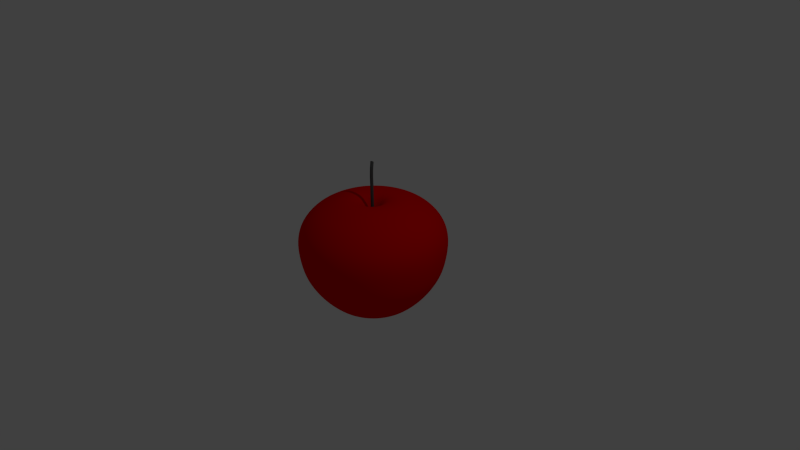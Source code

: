 # Source: apple.blend  (saved by Blender 2.73.0; exported with 4.5.12 LTS)
import bpy
from mathutils import Matrix  # noqa: F401  (used for matrix-valued properties, if any)

bpy.ops.wm.read_factory_settings(use_empty=True)
scene = bpy.context.scene
scene.name = 'Scene'

# ---- collections
col_collection_1 = bpy.data.collections.new('Collection 1'); scene.collection.children.link(col_collection_1)

# ---- materials (node trees are filled in below, after node groups)
mat_cable = bpy.data.materials.new('cable')
mat_cable.alpha_threshold = 0.0
mat_cable.use_transparent_shadow = False
mat_cable.diffuse_color = (0.08353, 0.08353, 0.08353, 1.0)
mat_cable.roughness = 0.5
mat_cable.specular_intensity = 0.005
mat_apple = bpy.data.materials.new('apple')
mat_apple.alpha_threshold = 0.0
mat_apple.use_transparent_shadow = False
mat_apple.diffuse_color = (0.8, 0.0, 0.0006319, 1.0)
mat_apple.roughness = 0.5
mat_apple.specular_intensity = 0.3

# ---- material node trees

# ---- world
world_world = bpy.data.worlds.new('World'); scene.world = world_world
world_world.color = (0.05088, 0.05088, 0.05088)
world_world.use_sun_shadow = False
world_world.sun_shadow_jitter_overblur = 0.0
world_world.cycles.sampling_method = 'MANUAL'
world_world.cycles.sample_map_resolution = 256

# ---- cameras
cam_camera = bpy.data.cameras.new('Camera')
cam_camera.clip_end = 100.0
cam_camera.lens = 35.0
cam_camera.sensor_width = 32.0
cam_camera.sensor_height = 18.0
cam_camera.ortho_scale = 7.314
cam_camera.dof.focus_distance = 0.0
cam_camera.dof.aperture_fstop = 128.0

# ---- lights
light_lamp = bpy.data.lights.new('Lamp', 'POINT')
light_lamp.transmission_factor = 0.0
light_lamp.cutoff_distance = 30.0
light_lamp.energy = 100.0
light_lamp.shadow_buffer_clip_start = 1.001
light_lamp.shadow_soft_size = 0.1
light_lamp.shadow_maximum_resolution = 0.006
light_lamp.use_absolute_resolution = True
light_lamp.cycles.use_multiple_importance_sampling = False

# ---- meshes
me_cilindro_001 = bpy.data.meshes.new('Cilindro.001')
me_cilindro_001.from_pydata([(0.0, 1.0, -1.0), (-3.181, 4.439, 0.9441), (0.1951, 0.9808, -1.0), (-3.003, 4.423, 0.9492), (0.3827, 0.9239, -1.0), (-2.839, 4.375, 0.9554), (0.5556, 0.8315, -1.0), (-2.696, 4.299, 0.9625), (0.7071, 0.7071, -1.0), (-2.579, 4.195, 0.9702), (0.8315, 0.5556, -1.0), (-2.493, 4.069, 0.9781), (0.9239, 0.3827, -1.0), (-2.442, 3.926, 0.986), (0.9808, 0.1951, -1.0), (-2.426, 3.77, 0.9936), (1.0, 7.55e-08, -1.0), (-2.447, 3.608, 1.001), (0.9808, -0.1951, -1.0), (-2.504, 3.446, 1.007), (0.9239, -0.3827, -1.0), (-2.594, 3.29, 1.012), (0.8315, -0.5556, -1.0), (-2.715, 3.146, 1.015), (0.7071, -0.7071, -1.0), (-2.861, 3.02, 1.017), (0.5556, -0.8315, -1.0), (-3.027, 2.917, 1.018), (0.3827, -0.9239, -1.0), (-3.207, 2.84, 1.017), (0.1951, -0.9808, -1.0), (-3.394, 2.793, 1.015), (-3.258e-07, -1.0, -1.0), (-3.58, 2.777, 1.011), (-0.1951, -0.9808, -1.0), (-3.758, 2.793, 1.006), (-0.3827, -0.9239, -1.0), (-3.922, 2.84, 0.9996), (-0.5556, -0.8315, -1.0), (-4.065, 2.917, 0.9925), (-0.7071, -0.7071, -1.0), (-4.182, 3.02, 0.9849), (-0.8315, -0.5556, -1.0), (-4.268, 3.146, 0.9769), (-0.9239, -0.3827, -1.0), (-4.319, 3.29, 0.969), (-0.9808, -0.1951, -1.0), (-4.335, 3.446, 0.9614), (-1.0, 9.656e-07, -1.0), (-4.314, 3.608, 0.9545), (-0.9808, 0.1951, -1.0), (-4.257, 3.77, 0.9484), (-0.9239, 0.3827, -1.0), (-4.167, 3.926, 0.9434), (-0.8315, 0.5556, -1.0), (-4.046, 4.069, 0.9398), (-0.7071, 0.7071, -1.0), (-3.9, 4.195, 0.9376), (-0.5556, 0.8315, -1.0), (-3.734, 4.299, 0.9369), (-0.3827, 0.9239, -1.0), (-3.554, 4.375, 0.9378), (-0.1951, 0.9808, -1.0), (-3.367, 4.423, 0.9402), (0.0, 1.0, 0.0), (0.1951, 0.9808, 0.0), (0.3827, 0.9239, 0.0), (0.5556, 0.8315, 0.0), (0.7071, 0.7071, 0.0), (0.8315, 0.5556, 0.0), (0.9239, 0.3827, 0.0), (0.9808, 0.1951, 0.0), (1.0, 7.55e-08, 0.0), (0.9808, -0.1951, 0.0), (0.9239, -0.3827, 0.0), (0.8315, -0.5556, 0.0), (0.7071, -0.7071, 0.0), (0.5556, -0.8315, 0.0), (0.3827, -0.9239, 0.0), (0.1951, -0.9808, 0.0), (-3.258e-07, -1.0, 0.0), (-0.1951, -0.9808, 0.0), (-0.3827, -0.9239, 0.0), (-0.5556, -0.8315, 0.0), (-0.7071, -0.7071, 0.0), (-0.8315, -0.5556, 0.0), (-0.9239, -0.3827, 0.0), (-0.9808, -0.1951, 0.0), (-1.0, 9.656e-07, 0.0), (-0.9808, 0.1951, 0.0), (-0.9239, 0.3827, 0.0), (-0.8315, 0.5556, 0.0), (-0.7071, 0.7071, 0.0), (-0.5556, 0.8315, 0.0), (-0.3827, 0.9239, 0.0), (-0.1951, 0.9808, 0.0), (-0.9889, 1.794, 0.5013), (-0.8008, 1.776, 0.5046), (-0.6227, 1.722, 0.5086), (-0.4615, 1.634, 0.513), (-0.3234, 1.515, 0.5177), (-0.2136, 1.371, 0.5225), (-0.1364, 1.206, 0.5272), (-0.09481, 1.028, 0.5317), (-0.09037, 0.8423, 0.5357), (-0.1232, 0.6566, 0.5392), (-0.1922, 0.4781, 0.5419), (-0.2946, 0.3135, 0.5438), (-0.4264, 0.1693, 0.5448), (-0.5827, 0.05095, 0.5449), (-0.7574, -0.037, 0.544), (-0.9437, -0.09116, 0.5422), (-1.135, -0.1094, 0.5396), (-1.323, -0.09116, 0.5363), (-1.501, -0.037, 0.5323), (-1.662, 0.05095, 0.5279), (-1.8, 0.1693, 0.5232), (-1.91, 0.3135, 0.5184), (-1.987, 0.4781, 0.5137), (-2.029, 0.6566, 0.5092), (-2.033, 0.8423, 0.5052), (-2.0, 1.028, 0.5017), (-1.931, 1.206, 0.499), (-1.829, 1.371, 0.4971), (-1.697, 1.515, 0.4961), (-1.541, 1.634, 0.496), (-1.366, 1.722, 0.4969), (-1.18, 1.776, 0.4986), (-1.982, 2.858, 0.7325), (-1.796, 2.836, 0.7363), (-1.621, 2.779, 0.7406), (-1.464, 2.689, 0.7454), (-1.331, 2.57, 0.7505), (-1.227, 2.425, 0.7556), (-1.156, 2.261, 0.7606), (-1.121, 2.084, 0.7652), (-1.123, 1.901, 0.7694), (-1.161, 1.719, 0.7728), (-1.236, 1.544, 0.7755), (-1.343, 1.384, 0.7773), (-1.478, 1.244, 0.7781), (-1.637, 1.131, 0.7779), (-1.813, 1.048, 0.7767), (-1.999, 0.9978, 0.7746), (-2.189, 0.9836, 0.7716), (-2.375, 1.005, 0.7678), (-2.55, 1.062, 0.7634), (-2.707, 1.152, 0.7586), (-2.84, 1.272, 0.7536), (-2.944, 1.416, 0.7485), (-3.015, 1.58, 0.7435), (-3.05, 1.757, 0.7388), (-3.048, 1.94, 0.7347), (-3.01, 2.122, 0.7312), (-2.935, 2.297, 0.7286), (-2.828, 2.457, 0.7268), (-2.693, 2.597, 0.726), (-2.534, 2.711, 0.7262), (-2.358, 2.794, 0.7274), (-2.172, 2.843, 0.7295), (-0.09511, 1.23, 0.2553), (0.08952, 1.173, 0.2568), (0.2586, 1.08, 0.2583), (0.4058, 0.9569, 0.2598), (0.5253, 0.8068, 0.2613), (0.6125, 0.6359, 0.2626), (0.6641, 0.4507, 0.2638), (0.6782, 0.2584, 0.2648), (0.6542, 0.06629, 0.2655), (0.5929, -0.1181, 0.266), (0.4968, -0.2878, 0.2662), (0.3696, -0.4363, 0.266), (0.2161, -0.5578, 0.2656), (0.04225, -0.6477, 0.2649), (-0.1453, -0.7025, 0.264), (-0.3393, -0.7202, 0.2628), (-0.5323, -0.7, 0.2615), (-0.7169, -0.6427, 0.2601), (-0.8861, -0.5505, 0.2586), (-1.033, -0.427, 0.257), (-1.153, -0.2768, 0.2556), (-1.24, -0.1059, 0.2542), (-1.292, 0.07927, 0.253), (-1.306, 0.2716, 0.2521), (-1.282, 0.4637, 0.2513), (-1.22, 0.6481, 0.2509), (-1.124, 0.8178, 0.2507), (-0.997, 0.9663, 0.2508), (-0.8435, 1.088, 0.2512), (-0.6697, 1.178, 0.2519), (-0.4821, 1.232, 0.2529), (-0.2881, 1.25, 0.254)], [], [(128, 1, 3, 129), (129, 3, 5, 130), (130, 5, 7, 131), (131, 7, 9, 132), (132, 9, 11, 133), (133, 11, 13, 134), (134, 13, 15, 135), (135, 15, 17, 136), (136, 17, 19, 137), (137, 19, 21, 138), (138, 21, 23, 139), (139, 23, 25, 140), (140, 25, 27, 141), (141, 27, 29, 142), (142, 29, 31, 143), (143, 31, 33, 144), (144, 33, 35, 145), (145, 35, 37, 146), (146, 37, 39, 147), (147, 39, 41, 148), (148, 41, 43, 149), (149, 43, 45, 150), (150, 45, 47, 151), (151, 47, 49, 152), (152, 49, 51, 153), (153, 51, 53, 154), (154, 53, 55, 155), (155, 55, 57, 156), (156, 57, 59, 157), (157, 59, 61, 158), (3, 1, 63, 61, 59, 57, 55, 53, 51, 49, 47, 45, 43, 41, 39, 37, 35, 33, 31, 29, 27, 25, 23, 21, 19, 17, 15, 13, 11, 9, 7, 5), (159, 63, 1, 128), (158, 61, 63, 159), (0, 2, 4, 6, 8, 10, 12, 14, 16, 18, 20, 22, 24, 26, 28, 30, 32, 34, 36, 38, 40, 42, 44, 46, 48, 50, 52, 54, 56, 58, 60, 62), (60, 94, 95, 62), (62, 95, 64, 0), (58, 93, 94, 60), (56, 92, 93, 58), (54, 91, 92, 56), (52, 90, 91, 54), (50, 89, 90, 52), (48, 88, 89, 50), (46, 87, 88, 48), (44, 86, 87, 46), (42, 85, 86, 44), (40, 84, 85, 42), (38, 83, 84, 40), (36, 82, 83, 38), (34, 81, 82, 36), (32, 80, 81, 34), (30, 79, 80, 32), (28, 78, 79, 30), (26, 77, 78, 28), (24, 76, 77, 26), (22, 75, 76, 24), (20, 74, 75, 22), (18, 73, 74, 20), (16, 72, 73, 18), (14, 71, 72, 16), (12, 70, 71, 14), (10, 69, 70, 12), (8, 68, 69, 10), (6, 67, 68, 8), (4, 66, 67, 6), (2, 65, 66, 4), (0, 64, 65, 2), (189, 126, 127, 190), (190, 127, 96, 191), (188, 125, 126, 189), (187, 124, 125, 188), (186, 123, 124, 187), (185, 122, 123, 186), (184, 121, 122, 185), (183, 120, 121, 184), (182, 119, 120, 183), (181, 118, 119, 182), (180, 117, 118, 181), (179, 116, 117, 180), (178, 115, 116, 179), (177, 114, 115, 178), (176, 113, 114, 177), (175, 112, 113, 176), (174, 111, 112, 175), (173, 110, 111, 174), (172, 109, 110, 173), (171, 108, 109, 172), (170, 107, 108, 171), (169, 106, 107, 170), (168, 105, 106, 169), (167, 104, 105, 168), (166, 103, 104, 167), (165, 102, 103, 166), (164, 101, 102, 165), (163, 100, 101, 164), (162, 99, 100, 163), (161, 98, 99, 162), (160, 97, 98, 161), (191, 96, 97, 160), (126, 158, 159, 127), (127, 159, 128, 96), (125, 157, 158, 126), (124, 156, 157, 125), (123, 155, 156, 124), (122, 154, 155, 123), (121, 153, 154, 122), (120, 152, 153, 121), (119, 151, 152, 120), (118, 150, 151, 119), (117, 149, 150, 118), (116, 148, 149, 117), (115, 147, 148, 116), (114, 146, 147, 115), (113, 145, 146, 114), (112, 144, 145, 113), (111, 143, 144, 112), (110, 142, 143, 111), (109, 141, 142, 110), (108, 140, 141, 109), (107, 139, 140, 108), (106, 138, 139, 107), (105, 137, 138, 106), (104, 136, 137, 105), (103, 135, 136, 104), (102, 134, 135, 103), (101, 133, 134, 102), (100, 132, 133, 101), (99, 131, 132, 100), (98, 130, 131, 99), (97, 129, 130, 98), (96, 128, 129, 97), (64, 191, 160, 65), (65, 160, 161, 66), (66, 161, 162, 67), (67, 162, 163, 68), (68, 163, 164, 69), (69, 164, 165, 70), (70, 165, 166, 71), (71, 166, 167, 72), (72, 167, 168, 73), (73, 168, 169, 74), (74, 169, 170, 75), (75, 170, 171, 76), (76, 171, 172, 77), (77, 172, 173, 78), (78, 173, 174, 79), (79, 174, 175, 80), (80, 175, 176, 81), (81, 176, 177, 82), (82, 177, 178, 83), (83, 178, 179, 84), (84, 179, 180, 85), (85, 180, 181, 86), (86, 181, 182, 87), (87, 182, 183, 88), (88, 183, 184, 89), (89, 184, 185, 90), (90, 185, 186, 91), (91, 186, 187, 92), (92, 187, 188, 93), (93, 188, 189, 94), (95, 190, 191, 64), (94, 189, 190, 95)])
me_cilindro_001.polygons.foreach_set('use_smooth', [True] * 162)
me_cilindro_001.materials.append(mat_cable)
me_cilindro_001.use_remesh_preserve_volume = False
me_cilindro_001.use_remesh_preserve_attributes = False
me_cilindro_001.use_mirror_vertex_groups = False
me_cilindro_001.update()
me_cilindro = bpy.data.meshes.new('Cilindro')
me_cilindro.from_pydata([], [], [])
me_cilindro.use_remesh_preserve_volume = False
me_cilindro.use_remesh_preserve_attributes = False
me_cilindro.use_mirror_vertex_groups = False
me_cilindro.update()
me_esfera_uv = bpy.data.meshes.new('Esfera UV')
me_esfera_uv.from_pydata([(-0.131, 1.514e-08, 0.6822), (-0.3827, 0.0, 0.718), (-0.5556, 0.0, 0.6662), (-0.7481, -4.536e-09, 0.5775), (-0.8965, -1.349e-08, 0.4282), (-0.9535, -2.457e-09, 0.295), (-0.967, 2.147e-09, 0.1504), (-0.9355, 6.376e-09, -0.03885), (-0.8941, 9.149e-09, -0.1738), (-0.821, 1.417e-08, -0.2987), (-0.7314, 1.357e-08, -0.4145), (-0.6246, 1.302e-08, -0.52), (-0.5046, 1.019e-08, -0.6136), (-0.3827, 0.0, -0.6643), (-0.2209, -5.264e-09, -0.7085), (-0.1285, 0.02556, 0.6822), (-0.3753, 0.07466, 0.718), (-0.5449, 0.1084, 0.6662), (-0.7337, 0.1459, 0.5775), (-0.8792, 0.1749, 0.4282), (-0.9352, 0.186, 0.295), (-0.9484, 0.1887, 0.1504), (-0.9175, 0.1825, -0.03885), (-0.8769, 0.1744, -0.1738), (-0.8053, 0.1602, -0.2987), (-0.7174, 0.1427, -0.4145), (-0.6126, 0.1219, -0.52), (-0.4949, 0.09845, -0.6136), (-0.3753, 0.07466, -0.6643), (-0.2166, 0.04309, -0.7085), (-0.121, 0.05013, 0.6822), (-0.3536, 0.1464, 0.718), (-0.5133, 0.2126, 0.6662), (-0.6912, 0.2863, 0.5775), (-0.8282, 0.3431, 0.4282), (-0.8809, 0.3649, 0.295), (-0.8934, 0.3701, 0.1504), (-0.8643, 0.358, -0.03885), (-0.8261, 0.3422, -0.1738), (-0.7585, 0.3142, -0.2987), (-0.6758, 0.2799, -0.4145), (-0.5771, 0.239, -0.52), (-0.4662, 0.1931, -0.6136), (-0.3536, 0.1464, -0.6643), (-0.2041, 0.08453, -0.7085), (-0.1089, 0.07278, 0.6822), (-0.3182, 0.2126, 0.718), (-0.4619, 0.3087, 0.6662), (-0.622, 0.4156, 0.5775), (-0.7454, 0.498, 0.4282), (-0.7928, 0.5297, 0.295), (-0.804, 0.5372, 0.1504), (-0.7779, 0.5197, -0.03885), (-0.7434, 0.4967, -0.1738), (-0.6827, 0.4561, -0.2987), (-0.6082, 0.4064, -0.4145), (-0.5194, 0.347, -0.52), (-0.4196, 0.2804, -0.6136), (-0.3182, 0.2126, -0.6643), (-0.1837, 0.1227, -0.7085), (-0.09263, 0.09263, 0.6822), (-0.2706, 0.2706, 0.718), (-0.3928, 0.3928, 0.6662), (-0.529, 0.529, 0.5775), (-0.6339, 0.6339, 0.4282), (-0.6742, 0.6742, 0.295), (-0.6838, 0.6838, 0.1504), (-0.6615, 0.6615, -0.03885), (-0.6322, 0.6322, -0.1738), (-0.5806, 0.5806, -0.2987), (-0.5172, 0.5172, -0.4145), (-0.4417, 0.4417, -0.52), (-0.3568, 0.3568, -0.6136), (-0.2706, 0.2706, -0.6643), (-0.1562, 0.1562, -0.7085), (-0.07278, 0.1089, 0.6822), (-0.2126, 0.3182, 0.718), (-0.3087, 0.4619, 0.6662), (-0.4156, 0.622, 0.5775), (-0.498, 0.7454, 0.4282), (-0.5297, 0.7928, 0.295), (-0.5372, 0.804, 0.1504), (-0.5197, 0.7779, -0.03885), (-0.4967, 0.7434, -0.1738), (-0.4561, 0.6827, -0.2987), (-0.4064, 0.6082, -0.4145), (-0.347, 0.5194, -0.52), (-0.2804, 0.4196, -0.6136), (-0.2126, 0.3182, -0.6643), (-0.1227, 0.1837, -0.7085), (-0.05013, 0.121, 0.6822), (-0.1464, 0.3536, 0.718), (-0.2126, 0.5133, 0.6662), (-0.2863, 0.6912, 0.5775), (-0.3431, 0.8282, 0.4282), (-0.3649, 0.8809, 0.295), (-0.3701, 0.8934, 0.1504), (-0.358, 0.8643, -0.03885), (-0.3422, 0.8261, -0.1738), (-0.3142, 0.7585, -0.2987), (-0.2799, 0.6758, -0.4145), (-0.239, 0.5771, -0.52), (-0.1931, 0.4662, -0.6136), (-0.1464, 0.3536, -0.6643), (-0.08453, 0.2041, -0.7085), (-0.02556, 0.1285, 0.6822), (-0.07466, 0.3753, 0.718), (-0.1084, 0.5449, 0.6662), (-0.1459, 0.7337, 0.5775), (-0.1749, 0.8792, 0.4282), (-0.186, 0.9352, 0.295), (-0.1887, 0.9484, 0.1504), (-0.1825, 0.9175, -0.03885), (-0.1744, 0.8769, -0.1738), (-0.1602, 0.8053, -0.2987), (-0.1427, 0.7174, -0.4145), (-0.1219, 0.6126, -0.52), (-0.09845, 0.4949, -0.6136), (-0.07466, 0.3753, -0.6643), (-0.04309, 0.2166, -0.7085), (3.208e-07, 0.131, 0.6822), (3.192e-07, 0.3827, 0.718), (3.117e-07, 0.5556, 0.6662), (3.234e-07, 0.7481, 0.5775), (3.422e-07, 0.8965, 0.4282), (2.742e-07, 0.9535, 0.295), (3.919e-07, 0.967, 0.1504), (3.686e-07, 0.9355, -0.03885), (3.82e-07, 0.8941, -0.1738), (2.332e-07, 0.821, -0.2987), (3.254e-07, 0.7314, -0.4145), (3.129e-07, 0.6246, -0.52), (3.334e-07, 0.5046, -0.6136), (3.043e-07, 0.3827, -0.6643), (3.076e-07, 0.2209, -0.7085), (0.02556, 0.1285, 0.6822), (0.07466, 0.3753, 0.718), (0.1084, 0.5449, 0.6662), (0.1459, 0.7337, 0.5775), (0.1749, 0.8792, 0.4282), (0.186, 0.9352, 0.295), (0.1887, 0.9484, 0.1504), (0.1825, 0.9175, -0.03885), (0.1744, 0.8769, -0.1738), (0.1602, 0.8053, -0.2987), (0.1427, 0.7174, -0.4145), (0.1219, 0.6126, -0.52), (0.09845, 0.4949, -0.6136), (0.07466, 0.3753, -0.6643), (0.04309, 0.2166, -0.7085), (0.05013, 0.121, 0.6822), (0.1464, 0.3536, 0.718), (0.2126, 0.5133, 0.6662), (0.2863, 0.6912, 0.5775), (0.3431, 0.8282, 0.4282), (0.3649, 0.8809, 0.295), (0.3701, 0.8934, 0.1504), (0.358, 0.8643, -0.03885), (0.3422, 0.8261, -0.1738), (0.3142, 0.7585, -0.2987), (0.2799, 0.6758, -0.4145), (0.239, 0.5771, -0.52), (0.1931, 0.4662, -0.6136), (0.1464, 0.3536, -0.6643), (0.08453, 0.2041, -0.7085), (0.07278, 0.1089, 0.6822), (0.2126, 0.3182, 0.718), (0.3087, 0.4619, 0.6662), (0.4156, 0.622, 0.5775), (0.498, 0.7454, 0.4282), (0.5297, 0.7928, 0.295), (0.5372, 0.804, 0.1504), (0.5197, 0.7779, -0.03885), (0.4967, 0.7434, -0.1738), (0.4561, 0.6827, -0.2987), (0.4064, 0.6082, -0.4145), (0.347, 0.5194, -0.52), (0.2804, 0.4196, -0.6136), (0.2126, 0.3182, -0.6643), (0.1227, 0.1837, -0.7085), (0.09263, 0.09263, 0.6822), (0.2706, 0.2706, 0.718), (0.3928, 0.3928, 0.6662), (0.529, 0.529, 0.5775), (0.6339, 0.6339, 0.4282), (0.6742, 0.6742, 0.295), (0.6838, 0.6838, 0.1504), (0.6615, 0.6615, -0.03885), (0.6322, 0.6322, -0.1738), (0.5806, 0.5806, -0.2987), (0.5172, 0.5172, -0.4145), (0.4417, 0.4417, -0.52), (0.3568, 0.3568, -0.6136), (0.2706, 0.2706, -0.6643), (0.1562, 0.1562, -0.7085), (0.1089, 0.07278, 0.6822), (0.3182, 0.2126, 0.718), (0.4619, 0.3087, 0.6662), (0.622, 0.4156, 0.5775), (0.7454, 0.498, 0.4282), (0.7928, 0.5297, 0.295), (0.804, 0.5372, 0.1504), (0.7779, 0.5197, -0.03885), (0.7434, 0.4967, -0.1738), (0.6827, 0.4561, -0.2987), (0.6082, 0.4064, -0.4145), (0.5194, 0.347, -0.52), (0.4196, 0.2804, -0.6136), (0.3182, 0.2126, -0.6643), (0.1837, 0.1227, -0.7085), (0.121, 0.05013, 0.6822), (0.3536, 0.1464, 0.718), (0.5133, 0.2126, 0.6662), (0.6912, 0.2863, 0.5775), (0.8282, 0.3431, 0.4282), (0.8809, 0.3649, 0.295), (0.8934, 0.3701, 0.1504), (0.8643, 0.358, -0.03885), (0.8261, 0.3422, -0.1738), (0.7585, 0.3142, -0.2987), (0.6758, 0.2799, -0.4145), (0.5771, 0.239, -0.52), (0.4662, 0.1931, -0.6136), (0.3536, 0.1464, -0.6643), (0.2041, 0.08453, -0.7085), (0.1285, 0.02556, 0.6822), (0.3753, 0.07466, 0.718), (0.5449, 0.1084, 0.6662), (0.7337, 0.1459, 0.5775), (0.8792, 0.1749, 0.4282), (0.9352, 0.186, 0.295), (0.9484, 0.1887, 0.1504), (0.9175, 0.1825, -0.03885), (0.8769, 0.1744, -0.1738), (0.8053, 0.1602, -0.2987), (0.7174, 0.1427, -0.4145), (0.6126, 0.1219, -0.52), (0.4949, 0.09845, -0.6136), (0.3753, 0.07466, -0.6643), (0.2166, 0.04309, -0.7085), (0.131, 1.03e-08, 0.6822), (0.3827, 4.122e-08, 0.718), (0.5556, 2.632e-08, 0.6662), (0.7481, -3.187e-08, 0.5775), (0.8965, -1.056e-07, 0.4282), (0.9535, 6.315e-08, 0.295), (0.967, -8.209e-08, 0.1504), (0.9355, -8.75e-08, -0.03885), (0.8941, -6.874e-08, -0.1738), (0.821, 7.066e-08, -0.2987), (0.7314, -6.159e-08, -0.4145), (0.6246, -9.805e-09, -0.52), (0.5046, 2.562e-10, -0.6136), (0.3827, 3.964e-09, -0.6643), (0.2209, -7.76e-10, -0.7085), (0.1285, -0.02556, 0.6822), (0.3753, -0.07466, 0.718), (0.5449, -0.1084, 0.6662), (0.7337, -0.1459, 0.5775), (0.8792, -0.1749, 0.4282), (0.9352, -0.186, 0.295), (0.9484, -0.1887, 0.1504), (0.9175, -0.1825, -0.03885), (0.8769, -0.1744, -0.1738), (0.8053, -0.1602, -0.2987), (0.7174, -0.1427, -0.4145), (0.6126, -0.1219, -0.52), (0.4949, -0.09845, -0.6136), (0.3753, -0.07466, -0.6643), (0.2166, -0.04309, -0.7085), (0.121, -0.05013, 0.6822), (0.3536, -0.1464, 0.718), (0.5133, -0.2126, 0.6662), (0.6912, -0.2863, 0.5775), (0.8282, -0.3431, 0.4282), (0.8809, -0.3649, 0.295), (0.8934, -0.3701, 0.1504), (0.8643, -0.358, -0.03885), (0.8261, -0.3422, -0.1738), (0.7585, -0.3142, -0.2987), (0.6758, -0.2799, -0.4145), (0.5771, -0.239, -0.52), (0.4662, -0.1931, -0.6136), (0.3536, -0.1464, -0.6643), (0.2041, -0.08453, -0.7085), (0.1089, -0.07278, 0.6822), (0.3182, -0.2126, 0.718), (0.4619, -0.3087, 0.6662), (0.622, -0.4156, 0.5775), (0.7454, -0.498, 0.4282), (0.7928, -0.5297, 0.295), (0.804, -0.5372, 0.1504), (0.7779, -0.5197, -0.03885), (0.7434, -0.4967, -0.1738), (0.6827, -0.4561, -0.2987), (0.6082, -0.4064, -0.4145), (0.5194, -0.347, -0.52), (0.4196, -0.2804, -0.6136), (0.3182, -0.2126, -0.6643), (0.1837, -0.1227, -0.7085), (0.09263, -0.09263, 0.6822), (0.2706, -0.2706, 0.718), (0.3928, -0.3928, 0.6662), (0.529, -0.529, 0.5775), (0.6339, -0.6339, 0.4282), (0.6742, -0.6742, 0.295), (0.6838, -0.6838, 0.1504), (0.6615, -0.6615, -0.03885), (0.6322, -0.6322, -0.1738), (0.5806, -0.5806, -0.2987), (0.5172, -0.5172, -0.4145), (0.4417, -0.4417, -0.52), (0.3568, -0.3568, -0.6136), (0.2706, -0.2706, -0.6643), (0.1562, -0.1562, -0.7085), (0.07278, -0.1089, 0.6822), (0.2126, -0.3182, 0.718), (0.3087, -0.4619, 0.6662), (0.4156, -0.622, 0.5775), (0.498, -0.7454, 0.4282), (0.5297, -0.7928, 0.295), (0.5372, -0.804, 0.1504), (0.5197, -0.7779, -0.03885), (0.4967, -0.7434, -0.1738), (0.4561, -0.6827, -0.2987), (0.4064, -0.6082, -0.4145), (0.347, -0.5194, -0.52), (0.2804, -0.4196, -0.6136), (0.2126, -0.3182, -0.6643), (0.1227, -0.1837, -0.7085), (3.258e-07, 0.0, -0.6048), (0.05013, -0.121, 0.6822), (0.1464, -0.3536, 0.718), (0.2126, -0.5133, 0.6662), (0.2863, -0.6912, 0.5775), (0.3431, -0.8282, 0.4282), (0.3649, -0.8809, 0.295), (0.3701, -0.8934, 0.1504), (0.358, -0.8643, -0.03885), (0.3422, -0.8261, -0.1738), (0.3142, -0.7585, -0.2987), (0.2799, -0.6758, -0.4145), (0.239, -0.5771, -0.52), (0.1931, -0.4662, -0.6136), (0.1464, -0.3536, -0.6643), (0.08453, -0.2041, -0.7085), (0.02556, -0.1285, 0.6822), (0.07466, -0.3753, 0.718), (0.1084, -0.5449, 0.6662), (0.1459, -0.7337, 0.5775), (0.1749, -0.8792, 0.4282), (0.186, -0.9352, 0.295), (0.1887, -0.9484, 0.1504), (0.1825, -0.9175, -0.03885), (0.1744, -0.8769, -0.1738), (0.1602, -0.8053, -0.2987), (0.1427, -0.7174, -0.4145), (0.1219, -0.6126, -0.52), (0.09845, -0.4949, -0.6136), (0.07466, -0.3753, -0.6643), (0.04309, -0.2166, -0.7085), (3.108e-07, -0.131, 0.6822), (2.819e-07, -0.3827, 0.718), (2.819e-07, -0.5556, 0.6662), (1.816e-07, -0.7481, 0.5775), (1.333e-07, -0.8965, 0.4282), (3.204e-07, -0.9535, 0.295), (9.804e-08, -0.967, 0.1504), (1.456e-07, -0.9355, -0.03885), (1.104e-07, -0.8941, -0.1738), (3.127e-07, -0.821, -0.2987), (1.55e-07, -0.7314, -0.4145), (1.944e-07, -0.6246, -0.52), (2.59e-07, -0.5046, -0.6136), (2.521e-07, -0.3827, -0.6643), (3.16e-07, -0.2209, -0.7085), (-0.02556, -0.1285, 0.6822), (-0.07466, -0.3753, 0.718), (-0.1084, -0.5449, 0.6662), (-0.1459, -0.7337, 0.5775), (-0.1749, -0.8792, 0.4282), (-0.186, -0.9352, 0.295), (-0.1887, -0.9484, 0.1504), (-0.1825, -0.9175, -0.03885), (-0.1744, -0.8769, -0.1738), (-0.1602, -0.8053, -0.2987), (-0.1427, -0.7174, -0.4145), (-0.1219, -0.6126, -0.52), (-0.09845, -0.4949, -0.6136), (-0.07466, -0.3753, -0.6643), (-0.04309, -0.2166, -0.7085), (-0.05013, -0.121, 0.6822), (-0.1464, -0.3536, 0.718), (-0.2126, -0.5133, 0.6662), (-0.2863, -0.6912, 0.5775), (-0.3431, -0.8282, 0.4282), (-0.3649, -0.8809, 0.295), (-0.3701, -0.8934, 0.1504), (-0.358, -0.8643, -0.03885), (-0.3422, -0.8261, -0.1738), (-0.3142, -0.7585, -0.2987), (-0.2799, -0.6758, -0.4145), (-0.239, -0.5771, -0.52), (-0.1931, -0.4662, -0.6136), (-0.1464, -0.3536, -0.6643), (-0.08453, -0.2041, -0.7085), (-0.07278, -0.1089, 0.6822), (-0.2126, -0.3182, 0.718), (-0.3087, -0.4619, 0.6662), (-0.4156, -0.622, 0.5775), (-0.498, -0.7454, 0.4282), (-0.5297, -0.7928, 0.295), (-0.5372, -0.804, 0.1504), (-0.5197, -0.7779, -0.03885), (-0.4967, -0.7434, -0.1738), (-0.4561, -0.6827, -0.2987), (-0.4064, -0.6082, -0.4145), (-0.347, -0.5194, -0.52), (-0.2804, -0.4196, -0.6136), (-0.2126, -0.3182, -0.6643), (-0.1227, -0.1837, -0.7085), (-0.09263, -0.09263, 0.6822), (-0.2706, -0.2706, 0.718), (-0.3928, -0.3928, 0.6662), (-0.529, -0.529, 0.5775), (-0.6339, -0.6339, 0.4282), (-0.6742, -0.6742, 0.295), (-0.6838, -0.6838, 0.1504), (-0.6615, -0.6615, -0.03885), (-0.6322, -0.6322, -0.1738), (-0.5806, -0.5806, -0.2987), (-0.5172, -0.5172, -0.4145), (-0.4417, -0.4417, -0.52), (-0.3568, -0.3568, -0.6136), (-0.2706, -0.2706, -0.6643), (-0.1562, -0.1562, -0.7085), (-0.1089, -0.07278, 0.6822), (-0.3182, -0.2126, 0.718), (-0.4619, -0.3087, 0.6662), (-0.622, -0.4156, 0.5775), (-0.7454, -0.498, 0.4282), (-0.7928, -0.5297, 0.295), (-0.804, -0.5372, 0.1504), (-0.7779, -0.5197, -0.03885), (-0.7434, -0.4967, -0.1738), (-0.6827, -0.4561, -0.2987), (-0.6082, -0.4064, -0.4145), (-0.5194, -0.347, -0.52), (-0.4196, -0.2804, -0.6136), (-0.3182, -0.2126, -0.6643), (-0.1837, -0.1227, -0.7085), (2.48e-08, -1.247e-07, 0.4653), (-0.121, -0.05013, 0.6822), (-0.3536, -0.1464, 0.718), (-0.5133, -0.2126, 0.6662), (-0.6912, -0.2863, 0.5775), (-0.8282, -0.3431, 0.4282), (-0.8809, -0.3649, 0.295), (-0.8934, -0.3701, 0.1504), (-0.8643, -0.358, -0.03885), (-0.8261, -0.3422, -0.1738), (-0.7585, -0.3142, -0.2987), (-0.6758, -0.2799, -0.4145), (-0.5771, -0.239, -0.52), (-0.4662, -0.1931, -0.6136), (-0.3536, -0.1464, -0.6643), (-0.2041, -0.08453, -0.7085), (-0.1285, -0.02556, 0.6822), (-0.3753, -0.07466, 0.718), (-0.5449, -0.1084, 0.6662), (-0.7337, -0.1459, 0.5775), (-0.8792, -0.1749, 0.4282), (-0.9352, -0.186, 0.295), (-0.9484, -0.1887, 0.1504), (-0.9175, -0.1825, -0.03885), (-0.8769, -0.1744, -0.1738), (-0.8053, -0.1602, -0.2987), (-0.7174, -0.1427, -0.4145), (-0.6126, -0.1219, -0.52), (-0.4949, -0.09845, -0.6136), (-0.3753, -0.07466, -0.6643), (-0.2166, -0.04309, -0.7085), (-0.233, 1.519e-08, 0.7177), (-0.2286, 0.04546, 0.7177), (-0.2153, 0.08918, 0.7177), (-0.1938, 0.1295, 0.7177), (-0.1648, 0.1648, 0.7177), (-0.1295, 0.1938, 0.7177), (-0.08918, 0.2153, 0.7177), (-0.04546, 0.2286, 0.7177), (3.177e-07, 0.233, 0.7177), (0.04546, 0.2286, 0.7177), (0.08918, 0.2153, 0.7177), (0.1295, 0.1938, 0.7177), (0.1648, 0.1648, 0.7177), (0.1938, 0.1295, 0.7177), (0.2153, 0.08918, 0.7177), (0.2286, 0.04546, 0.7177), (0.233, 2.977e-08, 0.7177), (0.2286, -0.04546, 0.7177), (0.2153, -0.08918, 0.7177), (0.1938, -0.1295, 0.7177), (0.1648, -0.1648, 0.7177), (0.1295, -0.1938, 0.7177), (0.08918, -0.2153, 0.7177), (0.04546, -0.2286, 0.7177), (2.965e-07, -0.233, 0.7177), (-0.04546, -0.2286, 0.7177), (-0.08918, -0.2153, 0.7177), (-0.1295, -0.1938, 0.7177), (-0.1648, -0.1648, 0.7177), (-0.1938, -0.1295, 0.7177), (-0.2153, -0.08918, 0.7177), (-0.2286, -0.04546, 0.7177)], [], [(9, 8, 23, 24), (7, 6, 21, 22), (5, 4, 19, 20), (3, 2, 17, 18), (14, 13, 28, 29), (482, 0, 15, 483), (12, 11, 26, 27), (10, 9, 24, 25), (8, 7, 22, 23), (6, 5, 20, 21), (4, 3, 18, 19), (2, 1, 16, 17), (13, 12, 27, 28), (11, 10, 25, 26), (19, 18, 33, 34), (17, 16, 31, 32), (28, 27, 42, 43), (26, 25, 40, 41), (24, 23, 38, 39), (22, 21, 36, 37), (20, 19, 34, 35), (18, 17, 32, 33), (29, 28, 43, 44), (483, 15, 30, 484), (27, 26, 41, 42), (25, 24, 39, 40), (23, 22, 37, 38), (21, 20, 35, 36), (34, 33, 48, 49), (32, 31, 46, 47), (43, 42, 57, 58), (41, 40, 55, 56), (39, 38, 53, 54), (37, 36, 51, 52), (35, 34, 49, 50), (33, 32, 47, 48), (44, 43, 58, 59), (484, 30, 45, 485), (42, 41, 56, 57), (40, 39, 54, 55), (38, 37, 52, 53), (36, 35, 50, 51), (49, 48, 63, 64), (47, 46, 61, 62), (58, 57, 72, 73), (56, 55, 70, 71), (54, 53, 68, 69), (52, 51, 66, 67), (50, 49, 64, 65), (48, 47, 62, 63), (59, 58, 73, 74), (485, 45, 60, 486), (57, 56, 71, 72), (55, 54, 69, 70), (53, 52, 67, 68), (51, 50, 65, 66), (64, 63, 78, 79), (62, 61, 76, 77), (73, 72, 87, 88), (71, 70, 85, 86), (69, 68, 83, 84), (67, 66, 81, 82), (65, 64, 79, 80), (63, 62, 77, 78), (74, 73, 88, 89), (486, 60, 75, 487), (72, 71, 86, 87), (70, 69, 84, 85), (68, 67, 82, 83), (66, 65, 80, 81), (79, 78, 93, 94), (77, 76, 91, 92), (88, 87, 102, 103), (86, 85, 100, 101), (84, 83, 98, 99), (82, 81, 96, 97), (80, 79, 94, 95), (78, 77, 92, 93), (89, 88, 103, 104), (487, 75, 90, 488), (87, 86, 101, 102), (85, 84, 99, 100), (83, 82, 97, 98), (81, 80, 95, 96), (94, 93, 108, 109), (92, 91, 106, 107), (103, 102, 117, 118), (101, 100, 115, 116), (99, 98, 113, 114), (97, 96, 111, 112), (95, 94, 109, 110), (93, 92, 107, 108), (104, 103, 118, 119), (488, 90, 105, 489), (102, 101, 116, 117), (100, 99, 114, 115), (98, 97, 112, 113), (96, 95, 110, 111), (109, 108, 123, 124), (107, 106, 121, 122), (118, 117, 132, 133), (116, 115, 130, 131), (114, 113, 128, 129), (112, 111, 126, 127), (110, 109, 124, 125), (108, 107, 122, 123), (119, 118, 133, 134), (489, 105, 120, 490), (117, 116, 131, 132), (115, 114, 129, 130), (113, 112, 127, 128), (111, 110, 125, 126), (124, 123, 138, 139), (122, 121, 136, 137), (133, 132, 147, 148), (131, 130, 145, 146), (129, 128, 143, 144), (127, 126, 141, 142), (125, 124, 139, 140), (123, 122, 137, 138), (134, 133, 148, 149), (490, 120, 135, 491), (132, 131, 146, 147), (130, 129, 144, 145), (128, 127, 142, 143), (126, 125, 140, 141), (139, 138, 153, 154), (137, 136, 151, 152), (148, 147, 162, 163), (146, 145, 160, 161), (144, 143, 158, 159), (142, 141, 156, 157), (140, 139, 154, 155), (138, 137, 152, 153), (149, 148, 163, 164), (491, 135, 150, 492), (147, 146, 161, 162), (145, 144, 159, 160), (143, 142, 157, 158), (141, 140, 155, 156), (154, 153, 168, 169), (152, 151, 166, 167), (163, 162, 177, 178), (161, 160, 175, 176), (159, 158, 173, 174), (157, 156, 171, 172), (155, 154, 169, 170), (153, 152, 167, 168), (164, 163, 178, 179), (492, 150, 165, 493), (162, 161, 176, 177), (160, 159, 174, 175), (158, 157, 172, 173), (156, 155, 170, 171), (169, 168, 183, 184), (167, 166, 181, 182), (178, 177, 192, 193), (176, 175, 190, 191), (174, 173, 188, 189), (172, 171, 186, 187), (170, 169, 184, 185), (168, 167, 182, 183), (179, 178, 193, 194), (493, 165, 180, 494), (177, 176, 191, 192), (175, 174, 189, 190), (173, 172, 187, 188), (171, 170, 185, 186), (184, 183, 198, 199), (182, 181, 196, 197), (193, 192, 207, 208), (191, 190, 205, 206), (189, 188, 203, 204), (187, 186, 201, 202), (185, 184, 199, 200), (183, 182, 197, 198), (194, 193, 208, 209), (494, 180, 195, 495), (192, 191, 206, 207), (190, 189, 204, 205), (188, 187, 202, 203), (186, 185, 200, 201), (199, 198, 213, 214), (197, 196, 211, 212), (208, 207, 222, 223), (206, 205, 220, 221), (204, 203, 218, 219), (202, 201, 216, 217), (200, 199, 214, 215), (198, 197, 212, 213), (209, 208, 223, 224), (495, 195, 210, 496), (207, 206, 221, 222), (205, 204, 219, 220), (203, 202, 217, 218), (201, 200, 215, 216), (214, 213, 228, 229), (212, 211, 226, 227), (223, 222, 237, 238), (221, 220, 235, 236), (219, 218, 233, 234), (217, 216, 231, 232), (215, 214, 229, 230), (213, 212, 227, 228), (224, 223, 238, 239), (496, 210, 225, 497), (222, 221, 236, 237), (220, 219, 234, 235), (218, 217, 232, 233), (216, 215, 230, 231), (229, 228, 243, 244), (227, 226, 241, 242), (238, 237, 252, 253), (236, 235, 250, 251), (234, 233, 248, 249), (232, 231, 246, 247), (230, 229, 244, 245), (228, 227, 242, 243), (239, 238, 253, 254), (497, 225, 240, 498), (237, 236, 251, 252), (235, 234, 249, 250), (233, 232, 247, 248), (231, 230, 245, 246), (244, 243, 258, 259), (242, 241, 256, 257), (253, 252, 267, 268), (251, 250, 265, 266), (249, 248, 263, 264), (247, 246, 261, 262), (245, 244, 259, 260), (243, 242, 257, 258), (254, 253, 268, 269), (498, 240, 255, 499), (252, 251, 266, 267), (250, 249, 264, 265), (248, 247, 262, 263), (246, 245, 260, 261), (259, 258, 273, 274), (257, 256, 271, 272), (268, 267, 282, 283), (266, 265, 280, 281), (264, 263, 278, 279), (262, 261, 276, 277), (260, 259, 274, 275), (258, 257, 272, 273), (269, 268, 283, 284), (499, 255, 270, 500), (267, 266, 281, 282), (265, 264, 279, 280), (263, 262, 277, 278), (261, 260, 275, 276), (274, 273, 288, 289), (272, 271, 286, 287), (283, 282, 297, 298), (281, 280, 295, 296), (279, 278, 293, 294), (277, 276, 291, 292), (275, 274, 289, 290), (273, 272, 287, 288), (284, 283, 298, 299), (500, 270, 285, 501), (282, 281, 296, 297), (280, 279, 294, 295), (278, 277, 292, 293), (276, 275, 290, 291), (289, 288, 303, 304), (287, 286, 301, 302), (298, 297, 312, 313), (296, 295, 310, 311), (294, 293, 308, 309), (292, 291, 306, 307), (290, 289, 304, 305), (288, 287, 302, 303), (299, 298, 313, 314), (501, 285, 300, 502), (297, 296, 311, 312), (295, 294, 309, 310), (293, 292, 307, 308), (291, 290, 305, 306), (304, 303, 318, 319), (302, 301, 316, 317), (313, 312, 327, 328), (311, 310, 325, 326), (309, 308, 323, 324), (307, 306, 321, 322), (305, 304, 319, 320), (303, 302, 317, 318), (314, 313, 328, 329), (502, 300, 315, 503), (312, 311, 326, 327), (310, 309, 324, 325), (308, 307, 322, 323), (306, 305, 320, 321), (319, 318, 334, 335), (317, 316, 332, 333), (328, 327, 343, 344), (326, 325, 341, 342), (324, 323, 339, 340), (322, 321, 337, 338), (320, 319, 335, 336), (318, 317, 333, 334), (329, 328, 344, 345), (503, 315, 331, 504), (327, 326, 342, 343), (325, 324, 340, 341), (323, 322, 338, 339), (321, 320, 336, 337), (335, 334, 349, 350), (333, 332, 347, 348), (344, 343, 358, 359), (342, 341, 356, 357), (340, 339, 354, 355), (338, 337, 352, 353), (336, 335, 350, 351), (334, 333, 348, 349), (345, 344, 359, 360), (504, 331, 346, 505), (343, 342, 357, 358), (341, 340, 355, 356), (339, 338, 353, 354), (337, 336, 351, 352), (350, 349, 364, 365), (348, 347, 362, 363), (359, 358, 373, 374), (357, 356, 371, 372), (355, 354, 369, 370), (353, 352, 367, 368), (351, 350, 365, 366), (349, 348, 363, 364), (360, 359, 374, 375), (505, 346, 361, 506), (358, 357, 372, 373), (356, 355, 370, 371), (354, 353, 368, 369), (352, 351, 366, 367), (365, 364, 379, 380), (363, 362, 377, 378), (374, 373, 388, 389), (372, 371, 386, 387), (370, 369, 384, 385), (368, 367, 382, 383), (366, 365, 380, 381), (364, 363, 378, 379), (375, 374, 389, 390), (506, 361, 376, 507), (373, 372, 387, 388), (371, 370, 385, 386), (369, 368, 383, 384), (367, 366, 381, 382), (380, 379, 394, 395), (378, 377, 392, 393), (389, 388, 403, 404), (387, 386, 401, 402), (385, 384, 399, 400), (383, 382, 397, 398), (381, 380, 395, 396), (379, 378, 393, 394), (390, 389, 404, 405), (507, 376, 391, 508), (388, 387, 402, 403), (386, 385, 400, 401), (384, 383, 398, 399), (382, 381, 396, 397), (395, 394, 409, 410), (393, 392, 407, 408), (404, 403, 418, 419), (402, 401, 416, 417), (400, 399, 414, 415), (398, 397, 412, 413), (396, 395, 410, 411), (394, 393, 408, 409), (405, 404, 419, 420), (508, 391, 406, 509), (403, 402, 417, 418), (401, 400, 415, 416), (399, 398, 413, 414), (397, 396, 411, 412), (410, 409, 424, 425), (408, 407, 422, 423), (419, 418, 433, 434), (417, 416, 431, 432), (415, 414, 429, 430), (413, 412, 427, 428), (411, 410, 425, 426), (409, 408, 423, 424), (420, 419, 434, 435), (509, 406, 421, 510), (418, 417, 432, 433), (416, 415, 430, 431), (414, 413, 428, 429), (412, 411, 426, 427), (425, 424, 439, 440), (423, 422, 437, 438), (434, 433, 448, 449), (432, 431, 446, 447), (430, 429, 444, 445), (428, 427, 442, 443), (426, 425, 440, 441), (424, 423, 438, 439), (435, 434, 449, 450), (510, 421, 436, 511), (433, 432, 447, 448), (431, 430, 445, 446), (429, 428, 443, 444), (427, 426, 441, 442), (440, 439, 455, 456), (438, 437, 453, 454), (449, 448, 464, 465), (447, 446, 462, 463), (445, 444, 460, 461), (443, 442, 458, 459), (441, 440, 456, 457), (439, 438, 454, 455), (450, 449, 465, 466), (511, 436, 452, 512), (448, 447, 463, 464), (446, 445, 461, 462), (444, 443, 459, 460), (442, 441, 457, 458), (456, 455, 470, 471), (454, 453, 468, 469), (465, 464, 479, 480), (463, 462, 477, 478), (461, 460, 475, 476), (459, 458, 473, 474), (457, 456, 471, 472), (455, 454, 469, 470), (466, 465, 480, 481), (512, 452, 467, 513), (464, 463, 478, 479), (462, 461, 476, 477), (460, 459, 474, 475), (458, 457, 472, 473), (330, 14, 29), (0, 451, 15), (330, 29, 44), (15, 451, 30), (330, 44, 59), (30, 451, 45), (330, 59, 74), (45, 451, 60), (330, 74, 89), (60, 451, 75), (330, 89, 104), (75, 451, 90), (330, 104, 119), (90, 451, 105), (330, 119, 134), (105, 451, 120), (330, 134, 149), (120, 451, 135), (330, 149, 164), (135, 451, 150), (330, 164, 179), (150, 451, 165), (330, 179, 194), (165, 451, 180), (330, 194, 209), (180, 451, 195), (330, 209, 224), (195, 451, 210), (330, 224, 239), (210, 451, 225), (330, 239, 254), (225, 451, 240), (330, 254, 269), (240, 451, 255), (330, 269, 284), (255, 451, 270), (330, 284, 299), (270, 451, 285), (330, 299, 314), (285, 451, 300), (330, 314, 329), (300, 451, 315), (330, 329, 345), (315, 451, 331), (330, 345, 360), (331, 451, 346), (330, 360, 375), (346, 451, 361), (330, 375, 390), (361, 451, 376), (330, 390, 405), (376, 451, 391), (330, 405, 420), (391, 451, 406), (330, 420, 435), (406, 451, 421), (330, 435, 450), (421, 451, 436), (330, 450, 466), (436, 451, 452), (330, 466, 481), (452, 451, 467), (471, 470, 3, 4), (330, 481, 14), (469, 468, 1, 2), (480, 479, 12, 13), (467, 451, 0), (478, 477, 10, 11), (476, 475, 8, 9), (474, 473, 6, 7), (472, 471, 4, 5), (470, 469, 2, 3), (481, 480, 13, 14), (513, 467, 0, 482), (479, 478, 11, 12), (477, 476, 9, 10), (475, 474, 7, 8), (473, 472, 5, 6), (468, 513, 482, 1), (453, 512, 513, 468), (437, 511, 512, 453), (422, 510, 511, 437), (407, 509, 510, 422), (392, 508, 509, 407), (377, 507, 508, 392), (362, 506, 507, 377), (347, 505, 506, 362), (332, 504, 505, 347), (316, 503, 504, 332), (301, 502, 503, 316), (286, 501, 502, 301), (271, 500, 501, 286), (256, 499, 500, 271), (241, 498, 499, 256), (226, 497, 498, 241), (211, 496, 497, 226), (196, 495, 496, 211), (181, 494, 495, 196), (166, 493, 494, 181), (151, 492, 493, 166), (136, 491, 492, 151), (121, 490, 491, 136), (106, 489, 490, 121), (91, 488, 489, 106), (76, 487, 488, 91), (61, 486, 487, 76), (46, 485, 486, 61), (31, 484, 485, 46), (16, 483, 484, 31), (1, 482, 483, 16)])
me_esfera_uv.polygons.foreach_set('use_smooth', [True] * 544)
_uv = me_esfera_uv.uv_layers.new(name='Mapa UV')
_uv.uv.foreach_set('vector', [0.2188, 0.3405, 0.2188, 0.4031, 0.1876, 0.4031, 0.1876, 0.3405, 0.2188, 0.4637, 0.2188, 0.5428, 0.1876, 0.5428, 0.1876, 0.4637, 0.2188, 0.6011, 0.2188, 0.6586, 0.1876, 0.6586, 0.1876, 0.6011, 0.2188, 0.7402, 0.2188, 0.8214, 0.1876, 0.8214, 0.1876, 0.7402, 0.2188, 3.538e-05, 0.2188, 0.07748, 0.1876, 0.07748, 0.1876, 3.538e-05, 0.2188, 0.9569, 0.2188, 0.9999, 0.1876, 0.9999, 0.1876, 0.9569, 0.2188, 0.1372, 0.2188, 0.207, 0.1876, 0.207, 0.1876, 0.1372, 0.2188, 0.2752, 0.2188, 0.3405, 0.1876, 0.3405, 0.1876, 0.2752, 0.2188, 0.4031, 0.2188, 0.4637, 0.1876, 0.4637, 0.1876, 0.4031, 0.2188, 0.5428, 0.2188, 0.6011, 0.1876, 0.6011, 0.1876, 0.5428, 0.2188, 0.6586, 0.2188, 0.7402, 0.1876, 0.7402, 0.1876, 0.6586, 0.2188, 0.8214, 0.2188, 0.8953, 0.1876, 0.8953, 0.1876, 0.8214, 0.2188, 0.07748, 0.2188, 0.1372, 0.1876, 0.1372, 0.1876, 0.07748, 0.2188, 0.207, 0.2188, 0.2752, 0.1876, 0.2752, 0.1876, 0.207, 0.1876, 0.6586, 0.1876, 0.7402, 0.1564, 0.7402, 0.1564, 0.6586, 0.1876, 0.8214, 0.1876, 0.8953, 0.1564, 0.8953, 0.1564, 0.8214, 0.1876, 0.07748, 0.1876, 0.1372, 0.1564, 0.1372, 0.1564, 0.07748, 0.1876, 0.207, 0.1876, 0.2752, 0.1564, 0.2752, 0.1564, 0.207, 0.1876, 0.3405, 0.1876, 0.4031, 0.1564, 0.4031, 0.1564, 0.3405, 0.1876, 0.4637, 0.1876, 0.5428, 0.1564, 0.5428, 0.1564, 0.4637, 0.1876, 0.6011, 0.1876, 0.6586, 0.1564, 0.6586, 0.1564, 0.6011, 0.1876, 0.7402, 0.1876, 0.8214, 0.1564, 0.8214, 0.1564, 0.7402, 0.1876, 3.538e-05, 0.1876, 0.07748, 0.1564, 0.07748, 0.1564, 3.538e-05, 0.1876, 0.9569, 0.1876, 0.9999, 0.1564, 0.9999, 0.1564, 0.9569, 0.1876, 0.1372, 0.1876, 0.207, 0.1564, 0.207, 0.1564, 0.1372, 0.1876, 0.2752, 0.1876, 0.3405, 0.1564, 0.3405, 0.1564, 0.2752, 0.1876, 0.4031, 0.1876, 0.4637, 0.1564, 0.4637, 0.1564, 0.4031, 0.1876, 0.5428, 0.1876, 0.6011, 0.1564, 0.6011, 0.1564, 0.5428, 0.1564, 0.6586, 0.1564, 0.7402, 0.1251, 0.7402, 0.1251, 0.6586, 0.1564, 0.8214, 0.1564, 0.8953, 0.1251, 0.8953, 0.1251, 0.8214, 0.1564, 0.07748, 0.1564, 0.1372, 0.1251, 0.1372, 0.1251, 0.07748, 0.1564, 0.207, 0.1564, 0.2752, 0.1251, 0.2752, 0.1251, 0.207, 0.1564, 0.3405, 0.1564, 0.4031, 0.1251, 0.4031, 0.1251, 0.3405, 0.1564, 0.4637, 0.1564, 0.5428, 0.1251, 0.5428, 0.1251, 0.4637, 0.1564, 0.6011, 0.1564, 0.6586, 0.1251, 0.6586, 0.1251, 0.6011, 0.1564, 0.7402, 0.1564, 0.8214, 0.1251, 0.8214, 0.1251, 0.7402, 0.1564, 3.538e-05, 0.1564, 0.07748, 0.1251, 0.07748, 0.1251, 3.538e-05, 0.1564, 0.9569, 0.1564, 0.9999, 0.1251, 0.9999, 0.1251, 0.9569, 0.1564, 0.1372, 0.1564, 0.207, 0.1251, 0.207, 0.1251, 0.1372, 0.1564, 0.2752, 0.1564, 0.3405, 0.1251, 0.3405, 0.1251, 0.2752, 0.1564, 0.4031, 0.1564, 0.4637, 0.1251, 0.4637, 0.1251, 0.4031, 0.1564, 0.5428, 0.1564, 0.6011, 0.1251, 0.6011, 0.1251, 0.5428, 0.1251, 0.6586, 0.1251, 0.7402, 0.09391, 0.7402, 0.09391, 0.6586, 0.1251, 0.8214, 0.1251, 0.8953, 0.09391, 0.8953, 0.09391, 0.8214, 0.1251, 0.07748, 0.1251, 0.1372, 0.09391, 0.1372, 0.09391, 0.07748, 0.1251, 0.207, 0.1251, 0.2752, 0.09391, 0.2752, 0.09391, 0.207, 0.1251, 0.3405, 0.1251, 0.4031, 0.09391, 0.4031, 0.09391, 0.3405, 0.1251, 0.4637, 0.1251, 0.5428, 0.09391, 0.5428, 0.09391, 0.4637, 0.1251, 0.6011, 0.1251, 0.6586, 0.09391, 0.6586, 0.09391, 0.6011, 0.1251, 0.7402, 0.1251, 0.8214, 0.09391, 0.8214, 0.09391, 0.7402, 0.1251, 3.538e-05, 0.1251, 0.07748, 0.09391, 0.07748, 0.09391, 3.538e-05, 0.1251, 0.9569, 0.1251, 0.9999, 0.09391, 0.9999, 0.09391, 0.9569, 0.1251, 0.1372, 0.1251, 0.207, 0.09391, 0.207, 0.09391, 0.1372, 0.1251, 0.2752, 0.1251, 0.3405, 0.09391, 0.3405, 0.09391, 0.2752, 0.1251, 0.4031, 0.1251, 0.4637, 0.09391, 0.4637, 0.09391, 0.4031, 0.1251, 0.5428, 0.1251, 0.6011, 0.09391, 0.6011, 0.09391, 0.5428, 0.09391, 0.6586, 0.09391, 0.7402, 0.06268, 0.7402, 0.06268, 0.6586, 0.09391, 0.8214, 0.09391, 0.8953, 0.06268, 0.8953, 0.06268, 0.8214, 0.09391, 0.07748, 0.09391, 0.1372, 0.06268, 0.1372, 0.06268, 0.07748, 0.09391, 0.207, 0.09391, 0.2752, 0.06268, 0.2752, 0.06268, 0.207, 0.09391, 0.3405, 0.09391, 0.4031, 0.06268, 0.4031, 0.06268, 0.3405, 0.09391, 0.4637, 0.09391, 0.5428, 0.06268, 0.5428, 0.06268, 0.4637, 0.09391, 0.6011, 0.09391, 0.6586, 0.06268, 0.6586, 0.06268, 0.6011, 0.09391, 0.7402, 0.09391, 0.8214, 0.06268, 0.8214, 0.06268, 0.7402, 0.09391, 3.538e-05, 0.09391, 0.07748, 0.06268, 0.07748, 0.06268, 3.538e-05, 0.09391, 0.9569, 0.09391, 0.9999, 0.06268, 0.9999, 0.06268, 0.9569, 0.09391, 0.1372, 0.09391, 0.207, 0.06268, 0.207, 0.06268, 0.1372, 0.09391, 0.2752, 0.09391, 0.3405, 0.06268, 0.3405, 0.06268, 0.2752, 0.09391, 0.4031, 0.09391, 0.4637, 0.06268, 0.4637, 0.06268, 0.4031, 0.09391, 0.5428, 0.09391, 0.6011, 0.06268, 0.6011, 0.06268, 0.5428, 0.06268, 0.6586, 0.06268, 0.7402, 0.03146, 0.7402, 0.03146, 0.6586, 0.06268, 0.8214, 0.06268, 0.8953, 0.03146, 0.8953, 0.03146, 0.8214, 0.06268, 0.07748, 0.06268, 0.1372, 0.03146, 0.1372, 0.03146, 0.07748, 0.06268, 0.207, 0.06268, 0.2752, 0.03146, 0.2752, 0.03146, 0.207, 0.06268, 0.3405, 0.06268, 0.4031, 0.03146, 0.4031, 0.03146, 0.3405, 0.06268, 0.4637, 0.06268, 0.5428, 0.03146, 0.5428, 0.03146, 0.4637, 0.06268, 0.6011, 0.06268, 0.6586, 0.03146, 0.6586, 0.03146, 0.6011, 0.06268, 0.7402, 0.06268, 0.8214, 0.03146, 0.8214, 0.03146, 0.7402, 0.06268, 3.538e-05, 0.06268, 0.07748, 0.03146, 0.07748, 0.03146, 3.538e-05, 0.06268, 0.9569, 0.06268, 0.9999, 0.03146, 0.9999, 0.03146, 0.9569, 0.06268, 0.1372, 0.06268, 0.207, 0.03146, 0.207, 0.03146, 0.1372, 0.06268, 0.2752, 0.06268, 0.3405, 0.03146, 0.3405, 0.03146, 0.2752, 0.06268, 0.4031, 0.06268, 0.4637, 0.03146, 0.4637, 0.03146, 0.4031, 0.06268, 0.5428, 0.06268, 0.6011, 0.03146, 0.6011, 0.03146, 0.5428, 0.03146, 0.6586, 0.03146, 0.7402, 0.0002297, 0.7402, 0.0002297, 0.6586, 0.03146, 0.8214, 0.03146, 0.8953, 0.0002297, 0.8953, 0.0002297, 0.8214, 0.03146, 0.07748, 0.03146, 0.1372, 0.0002297, 0.1372, 0.0002297, 0.07748, 0.03146, 0.207, 0.03146, 0.2752, 0.0002297, 0.2752, 0.0002297, 0.207, 0.03146, 0.3405, 0.03146, 0.4031, 0.0002297, 0.4031, 0.0002297, 0.3405, 0.03146, 0.4637, 0.03146, 0.5428, 0.0002297, 0.5428, 0.0002297, 0.4637, 0.03146, 0.6011, 0.03146, 0.6586, 0.0002297, 0.6586, 0.0002297, 0.6011, 0.03146, 0.7402, 0.03146, 0.8214, 0.0002297, 0.8214, 0.0002297, 0.7402, 0.03146, 3.538e-05, 0.03146, 0.07748, 0.0002297, 0.07748, 0.0002297, 3.538e-05, 0.03146, 0.9569, 0.03146, 0.9999, 0.0002293, 0.9999, 0.0002295, 0.9569, 0.03146, 0.1372, 0.03146, 0.207, 0.0002297, 0.207, 0.0002297, 0.1372, 0.03146, 0.2752, 0.03146, 0.3405, 0.0002297, 0.3405, 0.0002297, 0.2752, 0.03146, 0.4031, 0.03146, 0.4637, 0.0002297, 0.4637, 0.0002297, 0.4031, 0.03146, 0.5428, 0.03146, 0.6011, 0.0002297, 0.6011, 0.0002297, 0.5428, 0.9995, 0.6586, 0.9995, 0.7402, 0.9683, 0.7402, 0.9683, 0.6586, 0.9995, 0.8214, 0.9995, 0.8953, 0.9683, 0.8953, 0.9683, 0.8214, 0.9995, 0.07748, 0.9995, 0.1372, 0.9683, 0.1372, 0.9683, 0.07748, 0.9995, 0.207, 0.9995, 0.2752, 0.9683, 0.2752, 0.9683, 0.207, 0.9995, 0.3405, 0.9995, 0.4031, 0.9683, 0.4031, 0.9683, 0.3405, 0.9995, 0.4637, 0.9995, 0.5428, 0.9683, 0.5428, 0.9683, 0.4637, 0.9995, 0.6011, 0.9995, 0.6586, 0.9683, 0.6586, 0.9683, 0.6011, 0.9995, 0.7402, 0.9995, 0.8214, 0.9683, 0.8214, 0.9683, 0.7402, 0.9995, 3.538e-05, 0.9995, 0.07748, 0.9683, 0.07748, 0.9683, 3.538e-05, 0.9995, 0.9569, 0.9995, 0.9999, 0.9683, 0.9999, 0.9683, 0.9569, 0.9995, 0.1372, 0.9995, 0.207, 0.9683, 0.207, 0.9683, 0.1372, 0.9995, 0.2752, 0.9995, 0.3405, 0.9683, 0.3405, 0.9683, 0.2752, 0.9995, 0.4031, 0.9995, 0.4637, 0.9683, 0.4637, 0.9683, 0.4031, 0.9995, 0.5428, 0.9995, 0.6011, 0.9683, 0.6011, 0.9683, 0.5428, 0.9683, 0.6586, 0.9683, 0.7402, 0.937, 0.7402, 0.937, 0.6586, 0.9683, 0.8214, 0.9683, 0.8953, 0.937, 0.8953, 0.937, 0.8214, 0.9683, 0.07748, 0.9683, 0.1372, 0.937, 0.1372, 0.937, 0.07748, 0.9683, 0.207, 0.9683, 0.2752, 0.937, 0.2752, 0.937, 0.207, 0.9683, 0.3405, 0.9683, 0.4031, 0.937, 0.4031, 0.937, 0.3405, 0.9683, 0.4637, 0.9683, 0.5428, 0.937, 0.5428, 0.937, 0.4637, 0.9683, 0.6011, 0.9683, 0.6586, 0.937, 0.6586, 0.937, 0.6011, 0.9683, 0.7402, 0.9683, 0.8214, 0.937, 0.8214, 0.937, 0.7402, 0.9683, 3.538e-05, 0.9683, 0.07748, 0.937, 0.07748, 0.937, 3.549e-05, 0.9683, 0.9569, 0.9683, 0.9999, 0.937, 0.9999, 0.937, 0.9569, 0.9683, 0.1372, 0.9683, 0.207, 0.937, 0.207, 0.937, 0.1372, 0.9683, 0.2752, 0.9683, 0.3405, 0.937, 0.3405, 0.937, 0.2752, 0.9683, 0.4031, 0.9683, 0.4637, 0.937, 0.4637, 0.937, 0.4031, 0.9683, 0.5428, 0.9683, 0.6011, 0.937, 0.6011, 0.937, 0.5428, 0.937, 0.6586, 0.937, 0.7402, 0.9058, 0.7402, 0.9058, 0.6586, 0.937, 0.8214, 0.937, 0.8953, 0.9058, 0.8953, 0.9058, 0.8214, 0.937, 0.07748, 0.937, 0.1372, 0.9058, 0.1372, 0.9058, 0.07748, 0.937, 0.207, 0.937, 0.2752, 0.9058, 0.2752, 0.9058, 0.207, 0.937, 0.3405, 0.937, 0.4031, 0.9058, 0.4031, 0.9058, 0.3405, 0.937, 0.4637, 0.937, 0.5428, 0.9058, 0.5428, 0.9058, 0.4637, 0.937, 0.6011, 0.937, 0.6586, 0.9058, 0.6586, 0.9058, 0.6011, 0.937, 0.7402, 0.937, 0.8214, 0.9058, 0.8214, 0.9058, 0.7402, 0.937, 3.549e-05, 0.937, 0.07748, 0.9058, 0.07748, 0.9058, 3.549e-05, 0.937, 0.9569, 0.937, 0.9999, 0.9058, 0.9999, 0.9058, 0.9569, 0.937, 0.1372, 0.937, 0.207, 0.9058, 0.207, 0.9058, 0.1372, 0.937, 0.2752, 0.937, 0.3405, 0.9058, 0.3405, 0.9058, 0.2752, 0.937, 0.4031, 0.937, 0.4637, 0.9058, 0.4637, 0.9058, 0.4031, 0.937, 0.5428, 0.937, 0.6011, 0.9058, 0.6011, 0.9058, 0.5428, 0.9058, 0.6586, 0.9058, 0.7402, 0.8746, 0.7402, 0.8746, 0.6586, 0.9058, 0.8214, 0.9058, 0.8953, 0.8746, 0.8953, 0.8746, 0.8214, 0.9058, 0.07748, 0.9058, 0.1372, 0.8746, 0.1372, 0.8746, 0.07748, 0.9058, 0.207, 0.9058, 0.2752, 0.8746, 0.2752, 0.8746, 0.207, 0.9058, 0.3405, 0.9058, 0.4031, 0.8746, 0.4031, 0.8746, 0.3405, 0.9058, 0.4637, 0.9058, 0.5428, 0.8746, 0.5428, 0.8746, 0.4637, 0.9058, 0.6011, 0.9058, 0.6586, 0.8746, 0.6586, 0.8746, 0.6011, 0.9058, 0.7402, 0.9058, 0.8214, 0.8746, 0.8214, 0.8746, 0.7402, 0.9058, 3.549e-05, 0.9058, 0.07748, 0.8746, 0.07748, 0.8746, 3.549e-05, 0.9058, 0.9569, 0.9058, 0.9999, 0.8746, 0.9999, 0.8746, 0.9569, 0.9058, 0.1372, 0.9058, 0.207, 0.8746, 0.207, 0.8746, 0.1372, 0.9058, 0.2752, 0.9058, 0.3405, 0.8746, 0.3405, 0.8746, 0.2752, 0.9058, 0.4031, 0.9058, 0.4637, 0.8746, 0.4637, 0.8746, 0.4031, 0.9058, 0.5428, 0.9058, 0.6011, 0.8746, 0.6011, 0.8746, 0.5428, 0.8746, 0.6586, 0.8746, 0.7402, 0.8433, 0.7402, 0.8433, 0.6586, 0.8746, 0.8214, 0.8746, 0.8953, 0.8433, 0.8953, 0.8433, 0.8214, 0.8746, 0.07748, 0.8746, 0.1372, 0.8433, 0.1372, 0.8433, 0.07748, 0.8746, 0.207, 0.8746, 0.2752, 0.8433, 0.2752, 0.8433, 0.207, 0.8746, 0.3405, 0.8746, 0.4031, 0.8433, 0.4031, 0.8433, 0.3405, 0.8746, 0.4637, 0.8746, 0.5428, 0.8433, 0.5428, 0.8433, 0.4637, 0.8746, 0.6011, 0.8746, 0.6586, 0.8433, 0.6586, 0.8433, 0.6011, 0.8746, 0.7402, 0.8746, 0.8214, 0.8433, 0.8214, 0.8433, 0.7402, 0.8746, 3.549e-05, 0.8746, 0.07748, 0.8433, 0.07748, 0.8433, 3.549e-05, 0.8746, 0.9569, 0.8746, 0.9999, 0.8433, 0.9999, 0.8433, 0.9569, 0.8746, 0.1372, 0.8746, 0.207, 0.8433, 0.207, 0.8433, 0.1372, 0.8746, 0.2752, 0.8746, 0.3405, 0.8433, 0.3405, 0.8433, 0.2752, 0.8746, 0.4031, 0.8746, 0.4637, 0.8433, 0.4637, 0.8433, 0.4031, 0.8746, 0.5428, 0.8746, 0.6011, 0.8433, 0.6011, 0.8433, 0.5428, 0.8433, 0.6586, 0.8433, 0.7402, 0.8121, 0.7402, 0.8121, 0.6586, 0.8433, 0.8214, 0.8433, 0.8953, 0.8121, 0.8953, 0.8121, 0.8214, 0.8433, 0.07748, 0.8433, 0.1372, 0.8121, 0.1372, 0.8121, 0.07748, 0.8433, 0.207, 0.8433, 0.2752, 0.8121, 0.2752, 0.8121, 0.207, 0.8433, 0.3405, 0.8433, 0.4031, 0.8121, 0.4031, 0.8121, 0.3405, 0.8433, 0.4637, 0.8433, 0.5428, 0.8121, 0.5428, 0.8121, 0.4637, 0.8433, 0.6011, 0.8433, 0.6586, 0.8121, 0.6586, 0.8121, 0.6011, 0.8433, 0.7402, 0.8433, 0.8214, 0.8121, 0.8214, 0.8121, 0.7402, 0.8433, 3.549e-05, 0.8433, 0.07748, 0.8121, 0.07748, 0.8121, 3.558e-05, 0.8433, 0.9569, 0.8433, 0.9999, 0.8121, 0.9999, 0.8121, 0.9569, 0.8433, 0.1372, 0.8433, 0.207, 0.8121, 0.207, 0.8121, 0.1372, 0.8433, 0.2752, 0.8433, 0.3405, 0.8121, 0.3405, 0.8121, 0.2752, 0.8433, 0.4031, 0.8433, 0.4637, 0.8121, 0.4637, 0.8121, 0.4031, 0.8433, 0.5428, 0.8433, 0.6011, 0.8121, 0.6011, 0.8121, 0.5428, 0.8121, 0.6586, 0.8121, 0.7402, 0.7809, 0.7402, 0.7809, 0.6586, 0.8121, 0.8214, 0.8121, 0.8953, 0.7809, 0.8953, 0.7809, 0.8214, 0.8121, 0.07748, 0.8121, 0.1372, 0.7809, 0.1372, 0.7809, 0.07748, 0.8121, 0.207, 0.8121, 0.2752, 0.7809, 0.2752, 0.7809, 0.207, 0.8121, 0.3405, 0.8121, 0.4031, 0.7809, 0.4031, 0.7809, 0.3405, 0.8121, 0.4637, 0.8121, 0.5428, 0.7809, 0.5428, 0.7809, 0.4637, 0.8121, 0.6011, 0.8121, 0.6586, 0.7809, 0.6586, 0.7809, 0.6011, 0.8121, 0.7402, 0.8121, 0.8214, 0.7809, 0.8214, 0.7809, 0.7402, 0.8121, 3.558e-05, 0.8121, 0.07748, 0.7809, 0.07748, 0.7809, 3.558e-05, 0.8121, 0.9569, 0.8121, 0.9999, 0.7809, 0.9999, 0.7809, 0.9569, 0.8121, 0.1372, 0.8121, 0.207, 0.7809, 0.207, 0.7809, 0.1372, 0.8121, 0.2752, 0.8121, 0.3405, 0.7809, 0.3405, 0.7809, 0.2752, 0.8121, 0.4031, 0.8121, 0.4637, 0.7809, 0.4637, 0.7809, 0.4031, 0.8121, 0.5428, 0.8121, 0.6011, 0.7809, 0.6011, 0.7809, 0.5428, 0.7809, 0.6586, 0.7809, 0.7402, 0.7497, 0.7402, 0.7497, 0.6586, 0.7809, 0.8214, 0.7809, 0.8953, 0.7497, 0.8953, 0.7497, 0.8214, 0.7809, 0.07748, 0.7809, 0.1372, 0.7497, 0.1372, 0.7497, 0.07748, 0.7809, 0.207, 0.7809, 0.2752, 0.7497, 0.2752, 0.7497, 0.207, 0.7809, 0.3405, 0.7809, 0.4031, 0.7497, 0.4031, 0.7497, 0.3405, 0.7809, 0.4637, 0.7809, 0.5428, 0.7497, 0.5428, 0.7497, 0.4637, 0.7809, 0.6011, 0.7809, 0.6586, 0.7497, 0.6586, 0.7497, 0.6011, 0.7809, 0.7402, 0.7809, 0.8214, 0.7497, 0.8214, 0.7497, 0.7402, 0.7809, 3.558e-05, 0.7809, 0.07748, 0.7497, 0.07748, 0.7497, 3.558e-05, 0.7809, 0.9569, 0.7809, 0.9999, 0.7497, 0.9999, 0.7497, 0.9569, 0.7809, 0.1372, 0.7809, 0.207, 0.7497, 0.207, 0.7497, 0.1372, 0.7809, 0.2752, 0.7809, 0.3405, 0.7497, 0.3405, 0.7497, 0.2752, 0.7809, 0.4031, 0.7809, 0.4637, 0.7497, 0.4637, 0.7497, 0.4031, 0.7809, 0.5428, 0.7809, 0.6011, 0.7497, 0.6011, 0.7497, 0.5428, 0.7497, 0.6586, 0.7497, 0.7402, 0.7184, 0.7402, 0.7184, 0.6586, 0.7497, 0.8214, 0.7497, 0.8953, 0.7184, 0.8953, 0.7184, 0.8214, 0.7497, 0.07748, 0.7497, 0.1372, 0.7184, 0.1372, 0.7184, 0.07748, 0.7497, 0.207, 0.7497, 0.2752, 0.7184, 0.2752, 0.7184, 0.207, 0.7497, 0.3405, 0.7497, 0.4031, 0.7184, 0.4031, 0.7184, 0.3405, 0.7497, 0.4637, 0.7497, 0.5428, 0.7184, 0.5428, 0.7184, 0.4637, 0.7497, 0.6011, 0.7497, 0.6586, 0.7184, 0.6586, 0.7184, 0.6011, 0.7497, 0.7402, 0.7497, 0.8214, 0.7184, 0.8214, 0.7184, 0.7402, 0.7497, 3.558e-05, 0.7497, 0.07748, 0.7184, 0.07748, 0.7184, 3.558e-05, 0.7497, 0.9569, 0.7497, 0.9999, 0.7184, 0.9999, 0.7184, 0.9569, 0.7497, 0.1372, 0.7497, 0.207, 0.7184, 0.207, 0.7184, 0.1372, 0.7497, 0.2752, 0.7497, 0.3405, 0.7184, 0.3405, 0.7184, 0.2752, 0.7497, 0.4031, 0.7497, 0.4637, 0.7184, 0.4637, 0.7184, 0.4031, 0.7497, 0.5428, 0.7497, 0.6011, 0.7184, 0.6011, 0.7184, 0.5428, 0.7184, 0.6586, 0.7184, 0.7402, 0.6872, 0.7402, 0.6872, 0.6586, 0.7184, 0.8214, 0.7184, 0.8953, 0.6872, 0.8953, 0.6872, 0.8214, 0.7184, 0.07748, 0.7184, 0.1372, 0.6872, 0.1372, 0.6872, 0.07748, 0.7184, 0.207, 0.7184, 0.2752, 0.6872, 0.2752, 0.6872, 0.207, 0.7184, 0.3405, 0.7184, 0.4031, 0.6872, 0.4031, 0.6872, 0.3405, 0.7184, 0.4637, 0.7184, 0.5428, 0.6872, 0.5428, 0.6872, 0.4637, 0.7184, 0.6011, 0.7184, 0.6586, 0.6872, 0.6586, 0.6872, 0.6011, 0.7184, 0.7402, 0.7184, 0.8214, 0.6872, 0.8214, 0.6872, 0.7402, 0.7184, 3.558e-05, 0.7184, 0.07748, 0.6872, 0.07748, 0.6872, 3.558e-05, 0.7184, 0.9569, 0.7184, 0.9999, 0.6872, 0.9999, 0.6872, 0.9569, 0.7184, 0.1372, 0.7184, 0.207, 0.6872, 0.207, 0.6872, 0.1372, 0.7184, 0.2752, 0.7184, 0.3405, 0.6872, 0.3405, 0.6872, 0.2752, 0.7184, 0.4031, 0.7184, 0.4637, 0.6872, 0.4637, 0.6872, 0.4031, 0.7184, 0.5428, 0.7184, 0.6011, 0.6872, 0.6011, 0.6872, 0.5428, 0.6872, 0.6586, 0.6872, 0.7402, 0.656, 0.7402, 0.656, 0.6586, 0.6872, 0.8214, 0.6872, 0.8953, 0.656, 0.8953, 0.656, 0.8214, 0.6872, 0.07748, 0.6872, 0.1372, 0.656, 0.1372, 0.656, 0.07748, 0.6872, 0.207, 0.6872, 0.2752, 0.656, 0.2752, 0.656, 0.207, 0.6872, 0.3405, 0.6872, 0.4031, 0.656, 0.4031, 0.656, 0.3405, 0.6872, 0.4637, 0.6872, 0.5428, 0.656, 0.5428, 0.656, 0.4637, 0.6872, 0.6011, 0.6872, 0.6586, 0.656, 0.6586, 0.656, 0.6011, 0.6872, 0.7402, 0.6872, 0.8214, 0.656, 0.8214, 0.656, 0.7402, 0.6872, 3.558e-05, 0.6872, 0.07748, 0.656, 0.07748, 0.656, 3.558e-05, 0.6872, 0.9569, 0.6872, 0.9999, 0.656, 0.9999, 0.656, 0.9569, 0.6872, 0.1372, 0.6872, 0.207, 0.656, 0.207, 0.656, 0.1372, 0.6872, 0.2752, 0.6872, 0.3405, 0.656, 0.3405, 0.656, 0.2752, 0.6872, 0.4031, 0.6872, 0.4637, 0.656, 0.4637, 0.656, 0.4031, 0.6872, 0.5428, 0.6872, 0.6011, 0.656, 0.6011, 0.656, 0.5428, 0.656, 0.6586, 0.656, 0.7402, 0.6248, 0.7402, 0.6248, 0.6586, 0.656, 0.8214, 0.656, 0.8953, 0.6248, 0.8953, 0.6248, 0.8214, 0.656, 0.07748, 0.656, 0.1372, 0.6248, 0.1372, 0.6248, 0.07748, 0.656, 0.207, 0.656, 0.2752, 0.6248, 0.2752, 0.6248, 0.207, 0.656, 0.3405, 0.656, 0.4031, 0.6248, 0.4031, 0.6248, 0.3405, 0.656, 0.4637, 0.656, 0.5428, 0.6248, 0.5428, 0.6248, 0.4637, 0.656, 0.6011, 0.656, 0.6586, 0.6248, 0.6586, 0.6248, 0.6011, 0.656, 0.7402, 0.656, 0.8214, 0.6248, 0.8214, 0.6248, 0.7402, 0.656, 3.558e-05, 0.656, 0.07748, 0.6248, 0.07748, 0.6248, 3.558e-05, 0.656, 0.9569, 0.656, 0.9999, 0.6248, 0.9999, 0.6248, 0.9569, 0.656, 0.1372, 0.656, 0.207, 0.6248, 0.207, 0.6248, 0.1372, 0.656, 0.2752, 0.656, 0.3405, 0.6248, 0.3405, 0.6248, 0.2752, 0.656, 0.4031, 0.656, 0.4637, 0.6248, 0.4637, 0.6248, 0.4031, 0.656, 0.5428, 0.656, 0.6011, 0.6248, 0.6011, 0.6248, 0.5428, 0.6248, 0.6586, 0.6248, 0.7402, 0.5935, 0.7402, 0.5935, 0.6586, 0.6248, 0.8214, 0.6248, 0.8953, 0.5935, 0.8953, 0.5935, 0.8214, 0.6248, 0.07748, 0.6248, 0.1372, 0.5935, 0.1372, 0.5935, 0.07748, 0.6248, 0.207, 0.6248, 0.2752, 0.5935, 0.2752, 0.5935, 0.207, 0.6248, 0.3405, 0.6248, 0.4031, 0.5935, 0.4031, 0.5935, 0.3405, 0.6248, 0.4637, 0.6248, 0.5428, 0.5935, 0.5428, 0.5935, 0.4637, 0.6248, 0.6011, 0.6248, 0.6586, 0.5935, 0.6586, 0.5935, 0.6011, 0.6248, 0.7402, 0.6248, 0.8214, 0.5935, 0.8214, 0.5935, 0.7402, 0.6248, 3.558e-05, 0.6248, 0.07748, 0.5935, 0.07748, 0.5935, 3.558e-05, 0.6248, 0.9569, 0.6248, 0.9999, 0.5935, 0.9999, 0.5935, 0.9569, 0.6248, 0.1372, 0.6248, 0.207, 0.5935, 0.207, 0.5935, 0.1372, 0.6248, 0.2752, 0.6248, 0.3405, 0.5935, 0.3405, 0.5935, 0.2752, 0.6248, 0.4031, 0.6248, 0.4637, 0.5935, 0.4637, 0.5935, 0.4031, 0.6248, 0.5428, 0.6248, 0.6011, 0.5935, 0.6011, 0.5935, 0.5428, 0.5935, 0.6586, 0.5935, 0.7402, 0.5623, 0.7402, 0.5623, 0.6586, 0.5935, 0.8214, 0.5935, 0.8953, 0.5623, 0.8953, 0.5623, 0.8214, 0.5935, 0.07748, 0.5935, 0.1372, 0.5623, 0.1372, 0.5623, 0.07748, 0.5935, 0.207, 0.5935, 0.2752, 0.5623, 0.2752, 0.5623, 0.207, 0.5935, 0.3405, 0.5935, 0.4031, 0.5623, 0.4031, 0.5623, 0.3405, 0.5935, 0.4637, 0.5935, 0.5428, 0.5623, 0.5428, 0.5623, 0.4637, 0.5935, 0.6011, 0.5935, 0.6586, 0.5623, 0.6586, 0.5623, 0.6011, 0.5935, 0.7402, 0.5935, 0.8214, 0.5623, 0.8214, 0.5623, 0.7402, 0.5935, 3.558e-05, 0.5935, 0.07748, 0.5623, 0.07748, 0.5623, 3.549e-05, 0.5935, 0.9569, 0.5935, 0.9999, 0.5623, 0.9999, 0.5623, 0.9569, 0.5935, 0.1372, 0.5935, 0.207, 0.5623, 0.207, 0.5623, 0.1372, 0.5935, 0.2752, 0.5935, 0.3405, 0.5623, 0.3405, 0.5623, 0.2752, 0.5935, 0.4031, 0.5935, 0.4637, 0.5623, 0.4637, 0.5623, 0.4031, 0.5935, 0.5428, 0.5935, 0.6011, 0.5623, 0.6011, 0.5623, 0.5428, 0.5623, 0.6586, 0.5623, 0.7402, 0.5311, 0.7402, 0.5311, 0.6586, 0.5623, 0.8214, 0.5623, 0.8953, 0.5311, 0.8953, 0.5311, 0.8214, 0.5623, 0.07748, 0.5623, 0.1372, 0.5311, 0.1372, 0.5311, 0.07748, 0.5623, 0.207, 0.5623, 0.2752, 0.5311, 0.2752, 0.5311, 0.207, 0.5623, 0.3405, 0.5623, 0.4031, 0.5311, 0.4031, 0.5311, 0.3405, 0.5623, 0.4637, 0.5623, 0.5428, 0.5311, 0.5428, 0.5311, 0.4637, 0.5623, 0.6011, 0.5623, 0.6586, 0.5311, 0.6586, 0.5311, 0.6011, 0.5623, 0.7402, 0.5623, 0.8214, 0.5311, 0.8214, 0.5311, 0.7402, 0.5623, 3.549e-05, 0.5623, 0.07748, 0.5311, 0.07748, 0.5311, 3.549e-05, 0.5623, 0.9569, 0.5623, 0.9999, 0.5311, 0.9999, 0.5311, 0.9569, 0.5623, 0.1372, 0.5623, 0.207, 0.5311, 0.207, 0.5311, 0.1372, 0.5623, 0.2752, 0.5623, 0.3405, 0.5311, 0.3405, 0.5311, 0.2752, 0.5623, 0.4031, 0.5623, 0.4637, 0.5311, 0.4637, 0.5311, 0.4031, 0.5623, 0.5428, 0.5623, 0.6011, 0.5311, 0.6011, 0.5311, 0.5428, 0.5311, 0.6586, 0.5311, 0.7402, 0.4999, 0.7402, 0.4999, 0.6586, 0.5311, 0.8214, 0.5311, 0.8953, 0.4999, 0.8953, 0.4999, 0.8214, 0.5311, 0.07748, 0.5311, 0.1372, 0.4999, 0.1372, 0.4999, 0.07748, 0.5311, 0.207, 0.5311, 0.2752, 0.4999, 0.2752, 0.4999, 0.207, 0.5311, 0.3405, 0.5311, 0.4031, 0.4999, 0.4031, 0.4999, 0.3405, 0.5311, 0.4637, 0.5311, 0.5428, 0.4999, 0.5428, 0.4999, 0.4637, 0.5311, 0.6011, 0.5311, 0.6586, 0.4999, 0.6586, 0.4999, 0.6011, 0.5311, 0.7402, 0.5311, 0.8214, 0.4999, 0.8214, 0.4999, 0.7402, 0.5311, 3.549e-05, 0.5311, 0.07748, 0.4999, 0.07748, 0.4999, 3.549e-05, 0.5311, 0.9569, 0.5311, 0.9999, 0.4999, 0.9999, 0.4999, 0.9569, 0.5311, 0.1372, 0.5311, 0.207, 0.4999, 0.207, 0.4999, 0.1372, 0.5311, 0.2752, 0.5311, 0.3405, 0.4999, 0.3405, 0.4999, 0.2752, 0.5311, 0.4031, 0.5311, 0.4637, 0.4999, 0.4637, 0.4999, 0.4031, 0.5311, 0.5428, 0.5311, 0.6011, 0.4999, 0.6011, 0.4999, 0.5428, 0.4999, 0.6586, 0.4999, 0.7402, 0.4686, 0.7402, 0.4686, 0.6586, 0.4999, 0.8214, 0.4999, 0.8953, 0.4686, 0.8953, 0.4686, 0.8214, 0.4999, 0.07748, 0.4999, 0.1372, 0.4686, 0.1372, 0.4686, 0.07748, 0.4999, 0.207, 0.4999, 0.2752, 0.4686, 0.2752, 0.4686, 0.207, 0.4999, 0.3405, 0.4999, 0.4031, 0.4686, 0.4031, 0.4686, 0.3405, 0.4999, 0.4637, 0.4999, 0.5428, 0.4686, 0.5428, 0.4686, 0.4637, 0.4999, 0.6011, 0.4999, 0.6586, 0.4686, 0.6586, 0.4686, 0.6011, 0.4999, 0.7402, 0.4999, 0.8214, 0.4686, 0.8214, 0.4686, 0.7402, 0.4999, 3.549e-05, 0.4999, 0.07748, 0.4686, 0.07748, 0.4686, 3.538e-05, 0.4999, 0.9569, 0.4999, 0.9999, 0.4686, 0.9999, 0.4686, 0.9569, 0.4999, 0.1372, 0.4999, 0.207, 0.4686, 0.207, 0.4686, 0.1372, 0.4999, 0.2752, 0.4999, 0.3405, 0.4686, 0.3405, 0.4686, 0.2752, 0.4999, 0.4031, 0.4999, 0.4637, 0.4686, 0.4637, 0.4686, 0.4031, 0.4999, 0.5428, 0.4999, 0.6011, 0.4686, 0.6011, 0.4686, 0.5428, 0.4686, 0.6586, 0.4686, 0.7402, 0.4374, 0.7402, 0.4374, 0.6586, 0.4686, 0.8214, 0.4686, 0.8953, 0.4374, 0.8953, 0.4374, 0.8214, 0.4686, 0.07748, 0.4686, 0.1372, 0.4374, 0.1372, 0.4374, 0.07748, 0.4686, 0.207, 0.4686, 0.2752, 0.4374, 0.2752, 0.4374, 0.207, 0.4686, 0.3405, 0.4686, 0.4031, 0.4374, 0.4031, 0.4374, 0.3405, 0.4686, 0.4637, 0.4686, 0.5428, 0.4374, 0.5428, 0.4374, 0.4637, 0.4686, 0.6011, 0.4686, 0.6586, 0.4374, 0.6586, 0.4374, 0.6011, 0.4686, 0.7402, 0.4686, 0.8214, 0.4374, 0.8214, 0.4374, 0.7402, 0.4686, 3.538e-05, 0.4686, 0.07748, 0.4374, 0.07748, 0.4374, 3.538e-05, 0.4686, 0.9569, 0.4686, 0.9999, 0.4374, 0.9999, 0.4374, 0.9569, 0.4686, 0.1372, 0.4686, 0.207, 0.4374, 0.207, 0.4374, 0.1372, 0.4686, 0.2752, 0.4686, 0.3405, 0.4374, 0.3405, 0.4374, 0.2752, 0.4686, 0.4031, 0.4686, 0.4637, 0.4374, 0.4637, 0.4374, 0.4031, 0.4686, 0.5428, 0.4686, 0.6011, 0.4374, 0.6011, 0.4374, 0.5428, 0.4374, 0.6586, 0.4374, 0.7402, 0.4062, 0.7402, 0.4062, 0.6586, 0.4374, 0.8214, 0.4374, 0.8953, 0.4062, 0.8953, 0.4062, 0.8214, 0.4374, 0.07748, 0.4374, 0.1372, 0.4062, 0.1372, 0.4062, 0.07748, 0.4374, 0.207, 0.4374, 0.2752, 0.4062, 0.2752, 0.4062, 0.207, 0.4374, 0.3405, 0.4374, 0.4031, 0.4062, 0.4031, 0.4062, 0.3405, 0.4374, 0.4637, 0.4374, 0.5428, 0.4062, 0.5428, 0.4062, 0.4637, 0.4374, 0.6011, 0.4374, 0.6586, 0.4062, 0.6586, 0.4062, 0.6011, 0.4374, 0.7402, 0.4374, 0.8214, 0.4062, 0.8214, 0.4062, 0.7402, 0.4374, 3.538e-05, 0.4374, 0.07748, 0.4062, 0.07748, 0.4062, 3.538e-05, 0.4374, 0.9569, 0.4374, 0.9999, 0.4062, 0.9999, 0.4062, 0.9569, 0.4374, 0.1372, 0.4374, 0.207, 0.4062, 0.207, 0.4062, 0.1372, 0.4374, 0.2752, 0.4374, 0.3405, 0.4062, 0.3405, 0.4062, 0.2752, 0.4374, 0.4031, 0.4374, 0.4637, 0.4062, 0.4637, 0.4062, 0.4031, 0.4374, 0.5428, 0.4374, 0.6011, 0.4062, 0.6011, 0.4062, 0.5428, 0.4062, 0.6586, 0.4062, 0.7402, 0.3749, 0.7402, 0.3749, 0.6586, 0.4062, 0.8214, 0.4062, 0.8953, 0.3749, 0.8953, 0.3749, 0.8214, 0.4062, 0.07748, 0.4062, 0.1372, 0.3749, 0.1372, 0.3749, 0.07748, 0.4062, 0.207, 0.4062, 0.2752, 0.3749, 0.2752, 0.3749, 0.207, 0.4062, 0.3405, 0.4062, 0.4031, 0.3749, 0.4031, 0.3749, 0.3405, 0.4062, 0.4637, 0.4062, 0.5428, 0.3749, 0.5428, 0.3749, 0.4637, 0.4062, 0.6011, 0.4062, 0.6586, 0.3749, 0.6586, 0.3749, 0.6011, 0.4062, 0.7402, 0.4062, 0.8214, 0.3749, 0.8214, 0.3749, 0.7402, 0.4062, 3.538e-05, 0.4062, 0.07748, 0.3749, 0.07748, 0.3749, 3.538e-05, 0.4062, 0.9569, 0.4062, 0.9999, 0.3749, 0.9999, 0.3749, 0.9569, 0.4062, 0.1372, 0.4062, 0.207, 0.3749, 0.207, 0.3749, 0.1372, 0.4062, 0.2752, 0.4062, 0.3405, 0.3749, 0.3405, 0.3749, 0.2752, 0.4062, 0.4031, 0.4062, 0.4637, 0.3749, 0.4637, 0.3749, 0.4031, 0.4062, 0.5428, 0.4062, 0.6011, 0.3749, 0.6011, 0.3749, 0.5428, 0.3749, 0.6586, 0.3749, 0.7402, 0.3437, 0.7402, 0.3437, 0.6586, 0.3749, 0.8214, 0.3749, 0.8953, 0.3437, 0.8953, 0.3437, 0.8214, 0.3749, 0.07748, 0.3749, 0.1372, 0.3437, 0.1372, 0.3437, 0.07748, 0.3749, 0.207, 0.3749, 0.2752, 0.3437, 0.2752, 0.3437, 0.207, 0.3749, 0.3405, 0.3749, 0.4031, 0.3437, 0.4031, 0.3437, 0.3405, 0.3749, 0.4637, 0.3749, 0.5428, 0.3437, 0.5428, 0.3437, 0.4637, 0.3749, 0.6011, 0.3749, 0.6586, 0.3437, 0.6586, 0.3437, 0.6011, 0.3749, 0.7402, 0.3749, 0.8214, 0.3437, 0.8214, 0.3437, 0.7402, 0.3749, 3.538e-05, 0.3749, 0.07748, 0.3437, 0.07748, 0.3437, 3.538e-05, 0.3749, 0.9569, 0.3749, 0.9999, 0.3437, 0.9999, 0.3437, 0.9569, 0.3749, 0.1372, 0.3749, 0.207, 0.3437, 0.207, 0.3437, 0.1372, 0.3749, 0.2752, 0.3749, 0.3405, 0.3437, 0.3405, 0.3437, 0.2752, 0.3749, 0.4031, 0.3749, 0.4637, 0.3437, 0.4637, 0.3437, 0.4031, 0.3749, 0.5428, 0.3749, 0.6011, 0.3437, 0.6011, 0.3437, 0.5428, 0.3437, 0.6586, 0.3437, 0.7402, 0.3125, 0.7402, 0.3125, 0.6586, 0.3437, 0.8214, 0.3437, 0.8953, 0.3125, 0.8953, 0.3125, 0.8214, 0.3437, 0.07748, 0.3437, 0.1372, 0.3125, 0.1372, 0.3125, 0.07748, 0.3437, 0.207, 0.3437, 0.2752, 0.3125, 0.2752, 0.3125, 0.207, 0.3437, 0.3405, 0.3437, 0.4031, 0.3125, 0.4031, 0.3125, 0.3405, 0.3437, 0.4637, 0.3437, 0.5428, 0.3125, 0.5428, 0.3125, 0.4637, 0.3437, 0.6011, 0.3437, 0.6586, 0.3125, 0.6586, 0.3125, 0.6011, 0.3437, 0.7402, 0.3437, 0.8214, 0.3125, 0.8214, 0.3125, 0.7402, 0.3437, 3.538e-05, 0.3437, 0.07748, 0.3125, 0.07748, 0.3125, 3.532e-05, 0.3437, 0.9569, 0.3437, 0.9999, 0.3125, 0.9999, 0.3125, 0.9569, 0.3437, 0.1372, 0.3437, 0.207, 0.3125, 0.207, 0.3125, 0.1372, 0.3437, 0.2752, 0.3437, 0.3405, 0.3125, 0.3405, 0.3125, 0.2752, 0.3437, 0.4031, 0.3437, 0.4637, 0.3125, 0.4637, 0.3125, 0.4031, 0.3437, 0.5428, 0.3437, 0.6011, 0.3125, 0.6011, 0.3125, 0.5428, 0.3125, 0.6586, 0.3125, 0.7402, 0.2813, 0.7402, 0.2813, 0.6586, 0.3125, 0.8214, 0.3125, 0.8953, 0.2813, 0.8953, 0.2813, 0.8214, 0.3125, 0.07748, 0.3125, 0.1372, 0.2813, 0.1372, 0.2813, 0.07748, 0.3125, 0.207, 0.3125, 0.2752, 0.2813, 0.2752, 0.2813, 0.207, 0.3125, 0.3405, 0.3125, 0.4031, 0.2813, 0.4031, 0.2813, 0.3405, 0.3125, 0.4637, 0.3125, 0.5428, 0.2813, 0.5428, 0.2813, 0.4637, 0.3125, 0.6011, 0.3125, 0.6586, 0.2813, 0.6586, 0.2813, 0.6011, 0.3125, 0.7402, 0.3125, 0.8214, 0.2813, 0.8214, 0.2813, 0.7402, 0.3125, 3.532e-05, 0.3125, 0.07748, 0.2813, 0.07748, 0.2813, 3.532e-05, 0.3125, 0.9569, 0.3125, 0.9999, 0.2813, 0.9999, 0.2813, 0.9569, 0.3125, 0.1372, 0.3125, 0.207, 0.2813, 0.207, 0.2813, 0.1372, 0.3125, 0.2752, 0.3125, 0.3405, 0.2813, 0.3405, 0.2813, 0.2752, 0.3125, 0.4031, 0.3125, 0.4637, 0.2813, 0.4637, 0.2813, 0.4031, 0.3125, 0.5428, 0.3125, 0.6011, 0.2813, 0.6011, 0.2813, 0.5428, 0.2813, 0.6586, 0.2813, 0.7402, 0.25, 0.7402, 0.25, 0.6586, 0.2813, 0.8214, 0.2813, 0.8953, 0.25, 0.8953, 0.25, 0.8214, 0.2813, 0.07748, 0.2813, 0.1372, 0.25, 0.1372, 0.25, 0.07748, 0.2813, 0.207, 0.2813, 0.2752, 0.25, 0.2752, 0.25, 0.207, 0.2813, 0.3405, 0.2813, 0.4031, 0.25, 0.4031, 0.25, 0.3405, 0.2813, 0.4637, 0.2813, 0.5428, 0.25, 0.5428, 0.25, 0.4637, 0.2813, 0.6011, 0.2813, 0.6586, 0.25, 0.6586, 0.25, 0.6011, 0.2813, 0.7402, 0.2813, 0.8214, 0.25, 0.8214, 0.25, 0.7402, 0.2813, 3.532e-05, 0.2813, 0.07748, 0.25, 0.07748, 0.25, 3.532e-05, 0.2813, 0.9569, 0.2813, 0.9999, 0.25, 0.9999, 0.25, 0.9569, 0.2813, 0.1372, 0.2813, 0.207, 0.25, 0.207, 0.25, 0.1372, 0.2813, 0.2752, 0.2813, 0.3405, 0.25, 0.3405, 0.25, 0.2752, 0.2813, 0.4031, 0.2813, 0.4637, 0.25, 0.4637, 0.25, 0.4031, 0.2813, 0.5428, 0.2813, 0.6011, 0.25, 0.6011, 0.25, 0.5428, 0.5009, 0.0, 0.2188, 3.538e-05, 0.1876, 3.538e-05, 0.2188, 0.9999, 0.5023, 1.0, 0.1876, 0.9999, 0.5009, 0.0, 0.1876, 3.538e-05, 0.9994, 3.538e-05, 0.1876, 0.9999, 0.5023, 1.0, 0.1564, 0.9999, 0.5009, 0.0, 0.9994, 3.538e-05, 0.9682, 3.538e-05, 0.1564, 0.9999, 0.5023, 1.0, 0.1251, 0.9999, 0.5009, 0.0, 0.9682, 3.538e-05, 0.9369, 3.538e-05, 0.1251, 0.9999, 0.5023, 1.0, 0.09391, 0.9999, 0.5009, 0.0, 0.9369, 3.538e-05, 0.9057, 3.538e-05, 0.09391, 0.9999, 0.5023, 1.0, 0.9987, 0.9999, 0.5009, 0.0, 0.9057, 3.538e-05, 0.8745, 3.538e-05, 0.9987, 0.9999, 0.5023, 1.0, 0.9674, 0.9999, 0.5009, 0.0, 0.8745, 3.538e-05, 0.9995, 3.538e-05, 0.9674, 0.9999, 0.5023, 1.0, 0.9995, 0.9999, 0.5009, 0.0, 0.9995, 3.538e-05, 0.9683, 3.538e-05, 0.9995, 0.9999, 0.5023, 1.0, 0.9683, 0.9999, 0.5009, 0.0, 0.9683, 3.538e-05, 0.937, 3.549e-05, 0.9683, 0.9999, 0.5023, 1.0, 0.937, 0.9999, 0.5009, 0.0, 0.937, 3.549e-05, 0.9058, 3.549e-05, 0.937, 0.9999, 0.5023, 1.0, 0.9058, 0.9999, 0.5009, 0.0, 0.9058, 3.549e-05, 0.8746, 3.549e-05, 0.9058, 0.9999, 0.5023, 1.0, 0.8746, 0.9999, 0.5009, 0.0, 0.8746, 3.549e-05, 0.8433, 3.549e-05, 0.8746, 0.9999, 0.5023, 1.0, 0.8433, 0.9999, 0.5009, 0.0, 0.8433, 3.549e-05, 0.8121, 3.558e-05, 0.8433, 0.9999, 0.5023, 1.0, 0.8121, 0.9999, 0.5009, 0.0, 0.8121, 3.558e-05, 0.7809, 3.558e-05, 0.8121, 0.9999, 0.5023, 1.0, 0.7809, 0.9999, 0.5009, 0.0, 0.7809, 3.558e-05, 0.7497, 3.558e-05, 0.7809, 0.9999, 0.5023, 1.0, 0.7497, 0.9999, 0.5009, 0.0, 0.7497, 3.558e-05, 0.7184, 3.558e-05, 0.7497, 0.9999, 0.5023, 1.0, 0.7184, 0.9999, 0.5009, 0.0, 0.7184, 3.558e-05, 0.6872, 3.558e-05, 0.7184, 0.9999, 0.5023, 1.0, 0.6872, 0.9999, 0.5009, 0.0, 0.6872, 3.558e-05, 0.656, 3.558e-05, 0.6872, 0.9999, 0.5023, 1.0, 0.656, 0.9999, 0.5009, 0.0, 0.656, 3.558e-05, 0.6248, 3.558e-05, 0.656, 0.9999, 0.5023, 1.0, 0.6248, 0.9999, 0.5009, 0.0, 0.6248, 3.558e-05, 0.5935, 3.558e-05, 0.6248, 0.9999, 0.5023, 1.0, 0.5935, 0.9999, 0.5009, 0.0, 0.5935, 3.558e-05, 0.5623, 3.549e-05, 0.5935, 0.9999, 0.5023, 1.0, 0.5623, 0.9999, 0.5009, 0.0, 0.5623, 3.549e-05, 0.5311, 3.549e-05, 0.5623, 0.9999, 0.5023, 1.0, 0.5311, 0.9999, 0.5009, 0.0, 0.5311, 3.549e-05, 0.4999, 3.549e-05, 0.5311, 0.9999, 0.5023, 1.0, 0.4999, 0.9999, 0.5009, 0.0, 0.4999, 3.549e-05, 0.4686, 3.538e-05, 0.4999, 0.9999, 0.5023, 1.0, 0.4686, 0.9999, 0.5009, 0.0, 0.4686, 3.538e-05, 0.4374, 3.538e-05, 0.4686, 0.9999, 0.5023, 1.0, 0.4374, 0.9999, 0.5009, 0.0, 0.4374, 3.538e-05, 0.4062, 3.538e-05, 0.4374, 0.9999, 0.5023, 1.0, 0.4062, 0.9999, 0.5009, 0.0, 0.4062, 3.538e-05, 0.3749, 3.538e-05, 0.4062, 0.9999, 0.5023, 1.0, 0.3749, 0.9999, 0.5009, 0.0, 0.3749, 3.538e-05, 0.3437, 3.538e-05, 0.3749, 0.9999, 0.5023, 1.0, 0.3437, 0.9999, 0.5009, 0.0, 0.3437, 3.538e-05, 0.3125, 3.532e-05, 0.3437, 0.9999, 0.5023, 1.0, 0.3125, 0.9999, 0.5009, 0.0, 0.3125, 3.532e-05, 0.2813, 3.532e-05, 0.3125, 0.9999, 0.5023, 1.0, 0.2813, 0.9999, 0.5009, 0.0, 0.2813, 3.532e-05, 0.25, 3.532e-05, 0.2813, 0.9999, 0.5023, 1.0, 0.25, 0.9999, 0.25, 0.6586, 0.25, 0.7402, 0.2188, 0.7402, 0.2188, 0.6586, 0.5009, 0.0, 0.25, 3.532e-05, 0.2188, 3.538e-05, 0.25, 0.8214, 0.25, 0.8953, 0.2188, 0.8953, 0.2188, 0.8214, 0.25, 0.07748, 0.25, 0.1372, 0.2188, 0.1372, 0.2188, 0.07748, 0.25, 0.9999, 0.5023, 1.0, 0.2188, 0.9999, 0.25, 0.207, 0.25, 0.2752, 0.2188, 0.2752, 0.2188, 0.207, 0.25, 0.3405, 0.25, 0.4031, 0.2188, 0.4031, 0.2188, 0.3405, 0.25, 0.4637, 0.25, 0.5428, 0.2188, 0.5428, 0.2188, 0.4637, 0.25, 0.6011, 0.25, 0.6586, 0.2188, 0.6586, 0.2188, 0.6011, 0.25, 0.7402, 0.25, 0.8214, 0.2188, 0.8214, 0.2188, 0.7402, 0.25, 3.532e-05, 0.25, 0.07748, 0.2188, 0.07748, 0.2188, 3.538e-05, 0.25, 0.9569, 0.25, 0.9999, 0.2188, 0.9999, 0.2188, 0.9569, 0.25, 0.1372, 0.25, 0.207, 0.2188, 0.207, 0.2188, 0.1372, 0.25, 0.2752, 0.25, 0.3405, 0.2188, 0.3405, 0.2188, 0.2752, 0.25, 0.4031, 0.25, 0.4637, 0.2188, 0.4637, 0.2188, 0.4031, 0.25, 0.5428, 0.25, 0.6011, 0.2188, 0.6011, 0.2188, 0.5428, 0.25, 0.8953, 0.25, 0.9569, 0.2188, 0.9569, 0.2188, 0.8953, 0.2813, 0.8953, 0.2813, 0.9569, 0.25, 0.9569, 0.25, 0.8953, 0.3125, 0.8953, 0.3125, 0.9569, 0.2813, 0.9569, 0.2813, 0.8953, 0.3437, 0.8953, 0.3437, 0.9569, 0.3125, 0.9569, 0.3125, 0.8953, 0.3749, 0.8953, 0.3749, 0.9569, 0.3437, 0.9569, 0.3437, 0.8953, 0.4062, 0.8953, 0.4062, 0.9569, 0.3749, 0.9569, 0.3749, 0.8953, 0.4374, 0.8953, 0.4374, 0.9569, 0.4062, 0.9569, 0.4062, 0.8953, 0.4686, 0.8953, 0.4686, 0.9569, 0.4374, 0.9569, 0.4374, 0.8953, 0.4999, 0.8953, 0.4999, 0.9569, 0.4686, 0.9569, 0.4686, 0.8953, 0.5311, 0.8953, 0.5311, 0.9569, 0.4999, 0.9569, 0.4999, 0.8953, 0.5623, 0.8953, 0.5623, 0.9569, 0.5311, 0.9569, 0.5311, 0.8953, 0.5935, 0.8953, 0.5935, 0.9569, 0.5623, 0.9569, 0.5623, 0.8953, 0.6248, 0.8953, 0.6248, 0.9569, 0.5935, 0.9569, 0.5935, 0.8953, 0.656, 0.8953, 0.656, 0.9569, 0.6248, 0.9569, 0.6248, 0.8953, 0.6872, 0.8953, 0.6872, 0.9569, 0.656, 0.9569, 0.656, 0.8953, 0.7184, 0.8953, 0.7184, 0.9569, 0.6872, 0.9569, 0.6872, 0.8953, 0.7497, 0.8953, 0.7497, 0.9569, 0.7184, 0.9569, 0.7184, 0.8953, 0.7809, 0.8953, 0.7809, 0.9569, 0.7497, 0.9569, 0.7497, 0.8953, 0.8121, 0.8953, 0.8121, 0.9569, 0.7809, 0.9569, 0.7809, 0.8953, 0.8433, 0.8953, 0.8433, 0.9569, 0.8121, 0.9569, 0.8121, 0.8953, 0.8746, 0.8953, 0.8746, 0.9569, 0.8433, 0.9569, 0.8433, 0.8953, 0.9058, 0.8953, 0.9058, 0.9569, 0.8746, 0.9569, 0.8746, 0.8953, 0.937, 0.8953, 0.937, 0.9569, 0.9058, 0.9569, 0.9058, 0.8953, 0.9683, 0.8953, 0.9683, 0.9569, 0.937, 0.9569, 0.937, 0.8953, 0.9995, 0.8953, 0.9995, 0.9569, 0.9683, 0.9569, 0.9683, 0.8953, 0.03146, 0.8953, 0.03146, 0.9569, 0.0002295, 0.9569, 0.0002297, 0.8953, 0.06268, 0.8953, 0.06268, 0.9569, 0.03146, 0.9569, 0.03146, 0.8953, 0.09391, 0.8953, 0.09391, 0.9569, 0.06268, 0.9569, 0.06268, 0.8953, 0.1251, 0.8953, 0.1251, 0.9569, 0.09391, 0.9569, 0.09391, 0.8953, 0.1564, 0.8953, 0.1564, 0.9569, 0.1251, 0.9569, 0.1251, 0.8953, 0.1876, 0.8953, 0.1876, 0.9569, 0.1564, 0.9569, 0.1564, 0.8953, 0.2188, 0.8953, 0.2188, 0.9569, 0.1876, 0.9569, 0.1876, 0.8953])
me_esfera_uv.materials.append(mat_apple)
me_esfera_uv.use_remesh_preserve_volume = False
me_esfera_uv.use_remesh_preserve_attributes = False
me_esfera_uv.use_mirror_vertex_groups = False
me_esfera_uv.update()

# ---- objects
ob_cilindro_001 = bpy.data.objects.new('Cilindro.001', me_cilindro_001)
ob_cilindro = bpy.data.objects.new('Cilindro', me_cilindro)
ob_esfera_uv = bpy.data.objects.new('Esfera UV', me_esfera_uv)
ob_lamp = bpy.data.objects.new('Lamp', light_lamp)
ob_camera = bpy.data.objects.new('Camera', cam_camera)

# ---- transforms, parenting, visibility, modifiers, constraints
ob_cilindro_001.location = (0.0, 0.0, 0.8686)
ob_cilindro_001.scale = (0.02045, 0.02045, 0.3792)
ob_cilindro_001.lineart.crease_threshold = 0.0
ob_cilindro.location = (0.0, 0.0, 0.8001)
ob_cilindro.scale = (0.02045, 0.02045, 0.3179)
ob_cilindro.lineart.crease_threshold = 0.0
ob_esfera_uv.location = (0.0, 0.0, 0.0)
ob_esfera_uv.scale = (1.0, 1.0, 1.086)
ob_esfera_uv.lineart.crease_threshold = 0.0
_m = ob_esfera_uv.modifiers.new('Subsurf', 'SUBSURF')
_m.uv_smooth = 'PRESERVE_CORNERS'
_m.quality = 2
_m.show_only_control_edges = False
ob_lamp.location = (4.076, 1.005, 5.904)
ob_lamp.rotation_euler = (0.6503, 0.05522, 1.866)
ob_lamp.lock_rotations_4d = False
ob_lamp.empty_display_type = 'ARROWS'
ob_lamp.color = (0.0, 0.0, 0.0, 0.0)
ob_lamp.lineart.crease_threshold = 0.0
ob_camera.location = (7.481, -6.508, 5.344)
ob_camera.rotation_euler = (1.109, 0.01082, 0.8149)
ob_camera.lock_rotations_4d = False
ob_camera.empty_display_type = 'ARROWS'
ob_camera.color = (0.0, 0.0, 0.0, 0.0)
ob_camera.display_type = 'WIRE'
ob_camera.lineart.crease_threshold = 0.0

# ---- collection membership
col_collection_1.objects.link(ob_cilindro_001)
col_collection_1.objects.link(ob_cilindro)
col_collection_1.objects.link(ob_esfera_uv)
col_collection_1.objects.link(ob_lamp)
col_collection_1.objects.link(ob_camera)

# ---- scene / render settings (as saved in the file)
scene.camera = ob_camera
scene.frame_start = 1; scene.frame_end = 250; scene.frame_set(1)
scene.render.engine = 'BLENDER_EEVEE_NEXT'
scene.render.resolution_percentage = 50
scene.render.dither_intensity = 0.0
scene.cycles.use_denoising = False
scene.cycles.samples = 10
scene.cycles.sampling_pattern = 'TABULATED_SOBOL'
scene.cycles.light_sampling_threshold = 0.0
scene.cycles.use_adaptive_sampling = False
scene.cycles.use_light_tree = False
scene.cycles.blur_glossy = 0.0
scene.cycles.pixel_filter_type = 'GAUSSIAN'
scene.cycles.sample_clamp_indirect = 0.0
scene.view_settings.view_transform = 'Standard'
bpy.context.view_layer.update()
